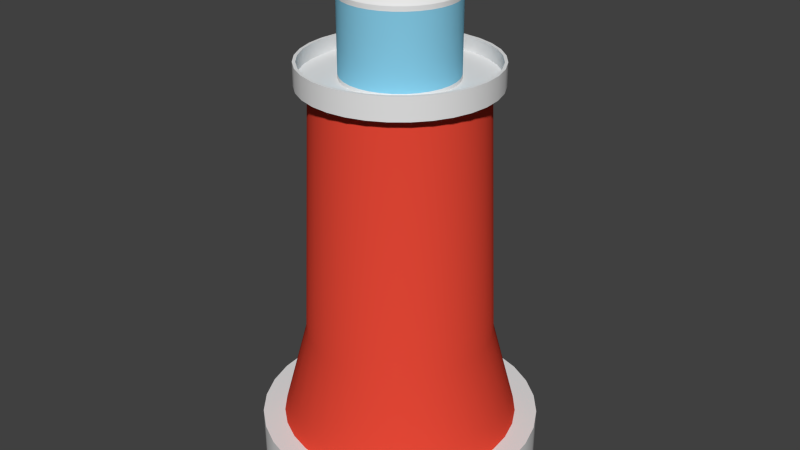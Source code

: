 # Source: Lighthouse.blend  (saved by Blender 2.77.0; exported with 4.5.12 LTS)
import bpy
from mathutils import Matrix  # noqa: F401  (used for matrix-valued properties, if any)

bpy.ops.wm.read_factory_settings(use_empty=True)
scene = bpy.context.scene
scene.name = 'Scene'

# ---- collections
col_collection_1 = bpy.data.collections.new('Collection 1'); scene.collection.children.link(col_collection_1)

# ---- materials (node trees are filled in below, after node groups)
mat_colors = bpy.data.materials.new('Colors')
mat_colors.alpha_threshold = 0.0
mat_colors.use_transparent_shadow = False
mat_colors.diffuse_color = (0.8, 0.06514, 0.03754, 1.0)
mat_colors.roughness = 0.5
mat_gray = bpy.data.materials.new('Gray')
mat_gray.alpha_threshold = 0.0
mat_gray.use_transparent_shadow = False
mat_gray.roughness = 0.5
mat_glass = bpy.data.materials.new('Glass')
mat_glass.alpha_threshold = 0.0
mat_glass.use_transparent_shadow = False
mat_glass.diffuse_color = (0.2407, 0.6055, 0.8, 1.0)
mat_glass.roughness = 0.5

# ---- material node trees

# ---- world
world_world = bpy.data.worlds.new('World'); scene.world = world_world
world_world.color = (0.05088, 0.05088, 0.05088)
world_world.use_sun_shadow = False
world_world.sun_shadow_jitter_overblur = 0.0
world_world.cycles.sampling_method = 'NONE'
world_world.cycles.sample_map_resolution = 256

# ---- meshes
me_cylinder = bpy.data.meshes.new('Cylinder')
me_cylinder.from_pydata([(-2.644e-06, 21.01, 23.62), (4.098, 20.6, 23.62), (8.038, 19.41, 23.62), (11.67, 17.47, 23.62), (14.85, 14.85, 23.62), (17.47, 11.67, 23.62), (19.41, 8.038, 23.62), (20.6, 4.098, 23.62), (21.01, -4.833e-06, 23.62), (20.6, -4.098, 23.62), (19.41, -8.038, 23.62), (17.47, -11.67, 23.62), (14.85, -14.85, 23.62), (11.67, -17.47, 23.62), (8.038, -19.41, 23.62), (4.098, -20.6, 23.62), (-9.488e-06, -21.01, 23.62), (-4.098, -20.6, 23.62), (-8.038, -19.41, 23.62), (-11.67, -17.47, 23.62), (-14.85, -14.85, 23.62), (-17.47, -11.67, 23.62), (-19.41, -8.038, 23.62), (-20.6, -4.098, 23.62), (-21.01, 1.386e-05, 23.62), (-20.6, 4.098, 23.62), (-19.41, 8.038, 23.62), (-17.47, 11.67, 23.62), (-14.85, 14.85, 23.62), (-11.67, 17.47, 23.62), (-8.038, 19.41, 23.62), (-4.098, 20.6, 23.62), (2.746, 13.8, 26.12), (-9.835e-07, 14.07, 26.12), (5.386, 13.0, 26.12), (7.819, 11.7, 26.12), (9.952, 9.952, 26.12), (11.7, 7.819, 26.12), (13.0, 5.386, 26.12), (13.8, 2.746, 26.12), (14.07, -3.208e-06, 26.12), (13.8, -2.746, 26.12), (13.0, -5.386, 26.12), (11.7, -7.819, 26.12), (9.952, -9.952, 26.12), (7.819, -11.7, 26.12), (5.386, -13.0, 26.12), (2.746, -13.8, 26.12), (-5.569e-06, -14.07, 26.12), (-2.746, -13.8, 26.12), (-5.386, -13.0, 26.12), (-7.819, -11.7, 26.12), (-9.952, -9.952, 26.12), (-11.7, -7.819, 26.12), (-13.0, -5.386, 26.12), (-13.8, -2.746, 26.12), (-14.07, 9.319e-06, 26.12), (-13.8, 2.746, 26.12), (-13.0, 5.386, 26.12), (-11.7, 7.819, 26.12), (-9.952, 9.952, 26.12), (-7.819, 11.7, 26.12), (-5.386, 13.0, 26.12), (-2.746, 13.8, 26.12), (4.694, 23.6, 24.54), (-2.525e-06, 24.06, 24.54), (9.208, 22.23, 24.54), (13.37, 20.01, 24.54), (17.01, 17.01, 24.54), (20.01, 13.37, 24.54), (22.23, 9.208, 24.54), (23.6, 4.694, 24.54), (24.06, -5.517e-06, 24.54), (23.6, -4.694, 24.54), (22.23, -9.208, 24.54), (20.01, -13.37, 24.54), (17.01, -17.01, 24.54), (13.37, -20.01, 24.54), (9.208, -22.23, 24.54), (4.694, -23.6, 24.54), (-1.037e-05, -24.06, 24.54), (-4.694, -23.6, 24.54), (-9.208, -22.23, 24.54), (-13.37, -20.01, 24.54), (-17.01, -17.01, 24.54), (-20.01, -13.37, 24.54), (-22.23, -9.208, 24.54), (-23.6, -4.694, 24.54), (-24.06, 1.59e-05, 24.54), (-23.6, 4.694, 24.54), (-22.23, 9.208, 24.54), (-20.01, 13.37, 24.54), (-17.01, 17.01, 24.54), (-13.37, 20.01, 24.54), (-9.208, 22.23, 24.54), (-4.694, 23.6, 24.54), (2.746, 13.8, 46.12), (1.369e-06, 14.07, 46.12), (5.386, 13.0, 46.12), (7.819, 11.7, 46.12), (9.952, 9.952, 46.12), (11.7, 7.819, 46.12), (13.0, 5.386, 46.12), (13.8, 2.746, 46.12), (14.07, -3.208e-06, 46.12), (13.8, -2.746, 46.12), (13.0, -5.386, 46.12), (11.7, -7.819, 46.12), (9.952, -9.952, 46.12), (7.819, -11.7, 46.12), (5.386, -13.0, 46.12), (2.746, -13.8, 46.12), (-3.217e-06, -14.07, 46.12), (-2.746, -13.8, 46.12), (-5.386, -13.0, 46.12), (-7.819, -11.7, 46.12), (-9.952, -9.952, 46.12), (-11.7, -7.819, 46.12), (-13.0, -5.386, 46.12), (-13.8, -2.746, 46.12), (-14.07, 9.319e-06, 46.12), (-13.8, 2.746, 46.12), (-13.0, 5.386, 46.12), (-11.7, 7.819, 46.12), (-9.952, 9.952, 46.12), (-7.819, 11.7, 46.12), (-5.386, 13.0, 46.12), (-2.746, 13.8, 46.12), (2.197, 11.04, 49.26), (1.615e-06, 11.26, 49.26), (4.309, 10.4, 49.26), (6.255, 9.361, 49.26), (7.961, 7.961, 49.26), (9.361, 6.255, 49.26), (10.4, 4.309, 49.26), (11.04, 2.197, 49.26), (11.26, -2.537e-06, 49.26), (11.04, -2.197, 49.26), (10.4, -4.309, 49.26), (9.361, -6.255, 49.26), (7.961, -7.961, 49.26), (6.255, -9.361, 49.26), (4.309, -10.4, 49.26), (2.197, -11.04, 49.26), (-2.053e-06, -11.26, 49.26), (-2.197, -11.04, 49.26), (-4.309, -10.4, 49.26), (-6.255, -9.361, 49.26), (-7.961, -7.961, 49.26), (-9.361, -6.255, 49.26), (-10.4, -4.309, 49.26), (-11.04, -2.197, 49.26), (-11.26, 7.485e-06, 49.26), (-11.04, 2.197, 49.26), (-10.4, 4.309, 49.26), (-9.361, 6.255, 49.26), (-7.961, 7.961, 49.26), (-6.255, 9.361, 49.26), (-4.309, 10.4, 49.26), (-2.196, 11.04, 49.26), (1.318, 6.626, 52.11), (1.992e-06, 6.755, 52.11), (2.585, 6.241, 52.11), (3.753, 5.617, 52.11), (4.777, 4.777, 52.11), (5.617, 3.753, 52.11), (6.241, 2.585, 52.11), (6.626, 1.318, 52.11), (6.755, -1.501e-06, 52.11), (6.626, -1.318, 52.11), (6.241, -2.585, 52.11), (5.617, -3.753, 52.11), (4.777, -4.777, 52.11), (3.753, -5.617, 52.11), (2.585, -6.241, 52.11), (1.318, -6.626, 52.11), (-2.088e-07, -6.755, 52.11), (-1.318, -6.626, 52.11), (-2.585, -6.241, 52.11), (-3.753, -5.617, 52.11), (-4.777, -4.777, 52.11), (-5.617, -3.753, 52.11), (-6.241, -2.585, 52.11), (-6.626, -1.318, 52.11), (-6.755, 4.512e-06, 52.11), (-6.626, 1.318, 52.11), (-6.241, 2.585, 52.11), (-5.617, 3.753, 52.11), (-4.777, 4.777, 52.11), (-3.753, 5.617, 52.11), (-2.585, 6.241, 52.11), (-1.318, 6.626, 52.11), (0.2636, 1.325, 53.62), (2.359e-06, 1.351, 53.62), (0.517, 1.248, 53.62), (0.7506, 1.123, 53.62), (0.9554, 0.9554, 53.62), (1.123, 0.7506, 53.62), (1.248, 0.517, 53.62), (1.325, 0.2636, 53.62), (1.351, -2.847e-07, 53.62), (1.325, -0.2636, 53.62), (1.248, -0.517, 53.62), (1.123, -0.7506, 53.62), (0.9554, -0.9554, 53.62), (0.7506, -1.123, 53.62), (0.517, -1.248, 53.62), (0.2636, -1.325, 53.62), (1.919e-06, -1.351, 53.62), (-0.2636, -1.325, 53.62), (-0.517, -1.248, 53.62), (-0.7506, -1.123, 53.62), (-0.9554, -0.9554, 53.62), (-1.123, -0.7506, 53.62), (-1.248, -0.517, 53.62), (-1.325, -0.2636, 53.62), (-1.351, 9.179e-07, 53.62), (-1.325, 0.2636, 53.62), (-1.248, 0.517, 53.62), (-1.123, 0.7506, 53.62), (-0.9553, 0.9554, 53.62), (-0.7506, 1.123, 53.62), (-0.517, 1.248, 53.62), (-0.2636, 1.325, 53.62), (-16.47, -16.47, 26.5), (-12.94, -19.37, 26.5), (-8.914, -21.52, 26.5), (-4.544, -22.84, 26.5), (-9.444e-06, -23.29, 26.5), (4.544, -22.84, 26.5), (8.914, -21.52, 26.5), (12.94, -19.37, 26.5), (16.47, -16.47, 26.5), (19.37, -12.94, 26.5), (21.52, -8.914, 26.5), (23.29, -5.34e-06, 26.5), (22.84, -4.544, 26.5), (-19.37, -12.94, 26.5), (-21.52, -8.914, 26.5), (-22.84, -4.544, 26.5), (-23.29, 1.539e-05, 26.5), (-22.84, 4.544, 26.5), (-21.52, 8.914, 26.5), (-19.37, 12.94, 26.5), (4.544, 22.84, 26.5), (-1.854e-06, 23.29, 26.5), (-16.47, 16.47, 26.5), (8.914, 21.52, 26.5), (-12.94, 19.37, 26.5), (12.94, 19.37, 26.5), (-8.914, 21.52, 26.5), (16.47, 16.47, 26.5), (-4.544, 22.84, 26.5), (19.37, 12.94, 26.5), (21.52, 8.914, 26.5), (22.84, 4.544, 26.5), (-16.47, -16.47, 30.2), (-17.01, -17.01, 30.2), (-12.94, -19.37, 30.2), (-13.37, -20.01, 30.2), (-8.914, -21.52, 30.2), (-9.208, -22.23, 30.2), (-4.544, -22.84, 30.2), (-4.694, -23.6, 30.2), (-9.444e-06, -23.29, 30.2), (-9.744e-06, -24.06, 30.2), (4.544, -22.84, 30.2), (4.694, -23.6, 30.2), (8.914, -21.52, 30.2), (9.208, -22.23, 30.2), (12.94, -19.37, 30.2), (13.37, -20.01, 30.2), (16.47, -16.47, 30.2), (17.01, -17.01, 30.2), (19.37, -12.94, 30.2), (20.01, -13.37, 30.2), (21.52, -8.914, 30.2), (22.23, -9.208, 30.2), (22.84, -4.544, 30.2), (23.6, -4.694, 30.2), (4.694, 23.6, 30.2), (-1.904e-06, 24.06, 30.2), (9.208, 22.23, 30.2), (13.37, 20.01, 30.2), (17.01, 17.01, 30.2), (20.01, 13.37, 30.2), (22.23, 9.208, 30.2), (23.6, 4.694, 30.2), (24.06, -5.517e-06, 30.2), (-20.01, -13.37, 30.2), (-22.23, -9.208, 30.2), (-23.6, -4.694, 30.2), (-24.06, 1.59e-05, 30.2), (-23.6, 4.694, 30.2), (-22.23, 9.208, 30.2), (-20.01, 13.37, 30.2), (-17.01, 17.01, 30.2), (-13.37, 20.01, 30.2), (-9.208, 22.23, 30.2), (-4.694, 23.6, 30.2), (-19.37, -12.94, 30.2), (-21.52, -8.914, 30.2), (-22.84, -4.544, 30.2), (-23.29, 1.539e-05, 30.2), (-22.84, 4.544, 30.2), (-21.52, 8.914, 30.2), (-19.37, 12.94, 30.2), (4.544, 22.84, 30.2), (-16.47, 16.47, 30.2), (8.914, 21.52, 30.2), (-12.94, 19.37, 30.2), (12.94, 19.37, 30.2), (-8.914, 21.52, 30.2), (16.47, 16.47, 30.2), (-4.544, 22.84, 30.2), (19.37, 12.94, 30.2), (21.52, 8.914, 30.2), (22.84, 4.544, 30.2), (23.29, -5.34e-06, 30.2), (-1.854e-06, 23.29, 30.2), (-2.776e-06, 23.47, -39.36), (4.579, 23.02, -39.36), (8.982, 21.68, -39.36), (13.04, 19.52, -39.36), (16.6, 16.6, -39.36), (19.52, 13.04, -39.36), (21.68, 8.982, -39.36), (23.02, 4.579, -39.36), (23.47, -5.406e-06, -39.36), (23.02, -4.579, -39.36), (21.68, -8.982, -39.36), (19.52, -13.04, -39.36), (16.6, -16.6, -39.36), (13.04, -19.52, -39.36), (8.982, -21.68, -39.36), (4.579, -23.02, -39.36), (-1.042e-05, -23.47, -39.36), (-4.579, -23.02, -39.36), (-8.982, -21.68, -39.36), (-13.04, -19.52, -39.36), (-16.6, -16.6, -39.36), (-19.52, -13.04, -39.36), (-21.68, -8.982, -39.36), (-23.02, -4.579, -39.36), (-23.47, 1.549e-05, -39.36), (-23.02, 4.579, -39.36), (-21.68, 8.982, -39.36), (-19.52, 13.04, -39.36), (-16.6, 16.6, -39.36), (-13.04, 19.52, -39.36), (-8.982, 21.68, -39.36), (-4.579, 23.02, -39.36), (5.828, 29.3, -63.65), (11.43, 27.6, -63.65), (16.6, 24.84, -63.65), (21.12, 21.12, -63.65), (24.84, 16.6, -63.65), (27.6, 11.43, -63.65), (29.3, 5.828, -63.65), (29.87, -6.871e-06, -63.65), (29.3, -5.828, -63.65), (27.6, -11.43, -63.65), (24.84, -16.6, -63.65), (21.12, -21.12, -63.65), (16.6, -24.84, -63.65), (11.43, -27.6, -63.65), (5.828, -29.3, -63.65), (-1.293e-05, -29.87, -63.65), (-5.828, -29.3, -63.65), (-11.43, -27.6, -63.65), (-16.6, -24.84, -63.65), (-21.12, -21.12, -63.65), (-24.84, -16.6, -63.65), (-27.6, -11.43, -63.65), (-29.3, -5.828, -63.65), (-29.87, 1.972e-05, -63.65), (-29.3, 5.828, -63.65), (-27.6, 11.43, -63.65), (-24.84, 16.6, -63.65), (-21.12, 21.12, -63.65), (-16.6, 24.84, -63.65), (-11.43, 27.6, -63.65), (-5.828, 29.3, -63.65), (-3.199e-06, 29.87, -63.65), (-3.649e-06, 35.32, -76.55), (6.891, 34.65, -76.55), (6.909, 34.73, -63.65), (13.52, 32.64, -76.55), (13.55, 32.72, -63.65), (19.63, 29.37, -76.55), (19.67, 29.44, -63.65), (24.98, 24.98, -76.55), (25.04, 25.04, -63.65), (29.37, 19.63, -76.55), (29.44, 19.67, -63.65), (32.64, 13.52, -76.55), (32.72, 13.55, -63.65), (34.65, 6.891, -76.55), (34.73, 6.909, -63.65), (35.32, -8.542e-06, -76.55), (35.41, -8.53e-06, -63.65), (34.65, -6.891, -76.55), (34.73, -6.909, -63.65), (32.64, -13.52, -76.55), (32.72, -13.55, -63.65), (29.37, -19.63, -76.55), (29.44, -19.67, -63.65), (24.98, -24.98, -76.55), (25.04, -25.04, -63.65), (19.63, -29.37, -76.55), (19.67, -29.44, -63.65), (13.52, -32.64, -76.55), (13.55, -32.72, -63.65), (6.891, -34.65, -76.55), (6.909, -34.73, -63.65), (-1.516e-05, -35.32, -76.55), (-1.518e-05, -35.41, -63.65), (-6.891, -34.65, -76.55), (-6.909, -34.73, -63.65), (-13.52, -32.64, -76.55), (-13.55, -32.72, -63.65), (-19.63, -29.37, -76.55), (-19.67, -29.44, -63.65), (-24.98, -24.98, -76.55), (-25.04, -25.04, -63.65), (-29.37, -19.63, -76.55), (-29.44, -19.67, -63.65), (-32.64, -13.52, -76.55), (-32.72, -13.55, -63.65), (-34.65, -6.891, -76.55), (-34.73, -6.909, -63.65), (-35.32, 2.29e-05, -76.55), (-35.41, 2.299e-05, -63.65), (-34.65, 6.891, -76.55), (-34.73, 6.909, -63.65), (-32.64, 13.52, -76.55), (-32.72, 13.55, -63.65), (-29.37, 19.63, -76.55), (-29.44, 19.67, -63.65), (-24.98, 24.98, -76.55), (-25.04, 25.04, -63.65), (-19.63, 29.37, -76.55), (-19.67, 29.44, -63.65), (-13.52, 32.64, -76.55), (-13.55, 32.72, -63.65), (-6.891, 34.65, -76.55), (-6.909, 34.73, -63.65), (-3.638e-06, 35.41, -63.65), (2.746, -13.8, 44.98), (-3.351e-06, -14.07, 44.98), (5.386, 13.0, 44.98), (7.819, 11.7, 44.98), (-7.819, 11.7, 44.98), (-5.386, 13.0, 44.98), (-2.746, -13.8, 44.98), (9.952, 9.952, 44.98), (-2.746, 13.8, 44.98), (-5.386, -13.0, 44.98), (11.7, 7.819, 44.98), (1.235e-06, 14.07, 44.98), (-7.819, -11.7, 44.98), (13.0, 5.386, 44.98), (-9.952, -9.952, 44.98), (13.8, 2.746, 44.98), (-11.7, -7.819, 44.98), (14.07, -3.208e-06, 44.98), (-13.0, -5.386, 44.98), (13.8, -2.746, 44.98), (-13.8, -2.746, 44.98), (13.0, -5.386, 44.98), (-14.07, 9.319e-06, 44.98), (11.7, -7.819, 44.98), (-13.8, 2.746, 44.98), (9.952, -9.952, 44.98), (-13.0, 5.386, 44.98), (7.819, -11.7, 44.98), (-11.7, 7.819, 44.98), (5.386, -13.0, 44.98), (2.746, 13.8, 44.98), (-9.952, 9.952, 44.98), (-5.461e-06, -14.07, 27.04), (7.819, 11.7, 27.04), (-5.386, 13.0, 27.04), (-2.746, -13.8, 27.04), (9.952, 9.952, 27.04), (-2.746, 13.8, 27.04), (-5.386, -13.0, 27.04), (11.7, 7.819, 27.04), (-8.756e-07, 14.07, 27.04), (-7.819, -11.7, 27.04), (13.0, 5.386, 27.04), (-9.952, -9.952, 27.04), (13.8, 2.746, 27.04), (-11.7, -7.819, 27.04), (14.07, -3.208e-06, 27.04), (-13.0, -5.386, 27.04), (13.8, -2.746, 27.04), (-13.8, -2.746, 27.04), (13.0, -5.386, 27.04), (-14.07, 9.319e-06, 27.04), (11.7, -7.819, 27.04), (-13.8, 2.746, 27.04), (9.952, -9.952, 27.04), (-13.0, 5.386, 27.04), (7.819, -11.7, 27.04), (-11.7, 7.819, 27.04), (5.386, -13.0, 27.04), (2.746, 13.8, 27.04), (-9.952, 9.952, 27.04), (2.746, -13.8, 27.04), (5.386, 13.0, 27.04), (-7.819, 11.7, 27.04)], [], [(320, 0, 1, 321), (321, 1, 2, 322), (322, 2, 3, 323), (323, 3, 4, 324), (324, 4, 5, 325), (325, 5, 6, 326), (326, 6, 7, 327), (327, 7, 8, 328), (328, 8, 9, 329), (329, 9, 10, 330), (330, 10, 11, 331), (331, 11, 12, 332), (332, 12, 13, 333), (333, 13, 14, 334), (334, 14, 15, 335), (335, 15, 16, 336), (336, 16, 17, 337), (337, 17, 18, 338), (338, 18, 19, 339), (339, 19, 20, 340), (340, 20, 21, 341), (341, 21, 22, 342), (342, 22, 23, 343), (343, 23, 24, 344), (344, 24, 25, 345), (345, 25, 26, 346), (346, 26, 27, 347), (347, 27, 28, 348), (348, 28, 29, 349), (349, 29, 30, 350), (22, 21, 85, 86), (351, 31, 0, 320), (350, 30, 31, 351), (64, 65, 281, 280), (449, 448, 111, 112), (245, 244, 307, 319), (13, 12, 76, 77), (94, 298, 299, 95), (4, 3, 67, 68), (30, 29, 93, 94), (67, 283, 284, 68), (21, 20, 84, 85), (243, 246, 308, 306), (12, 11, 75, 76), (94, 93, 297, 298), (3, 2, 66, 67), (29, 28, 92, 93), (244, 247, 309, 307), (20, 19, 83, 84), (67, 66, 282, 283), (11, 10, 74, 75), (93, 92, 296, 297), (2, 1, 64, 66), (28, 27, 91, 92), (246, 248, 310, 308), (19, 18, 82, 83), (66, 64, 280, 282), (10, 9, 73, 74), (92, 91, 295, 296), (27, 26, 90, 91), (247, 249, 311, 309), (1, 0, 65, 64), (18, 17, 81, 82), (91, 90, 294, 295), (9, 8, 72, 73), (248, 250, 312, 310), (70, 286, 287, 71), (79, 267, 265, 80), (88, 292, 293, 89), (75, 275, 273, 76), (84, 257, 289, 85), (71, 287, 288, 72), (80, 265, 263, 81), (90, 89, 293, 294), (76, 273, 271, 77), (85, 289, 290, 86), (72, 288, 279, 73), (81, 263, 261, 82), (68, 284, 285, 69), (77, 271, 269, 78), (86, 290, 291, 87), (95, 299, 281, 65), (73, 279, 277, 74), (82, 261, 259, 83), (69, 285, 286, 70), (78, 269, 267, 79), (87, 291, 292, 88), (74, 277, 275, 75), (83, 259, 257, 84), (31, 30, 94, 95), (5, 4, 68, 69), (249, 251, 313, 311), (14, 13, 77, 78), (23, 22, 86, 87), (250, 252, 314, 312), (0, 31, 95, 65), (6, 5, 69, 70), (237, 238, 301, 300), (15, 14, 78, 79), (251, 253, 315, 313), (24, 23, 87, 88), (224, 237, 300, 256), (252, 245, 319, 314), (7, 6, 70, 71), (225, 224, 256, 258), (16, 15, 79, 80), (253, 254, 316, 315), (25, 24, 88, 89), (226, 225, 258, 260), (254, 255, 317, 316), (8, 7, 71, 72), (17, 16, 80, 81), (227, 226, 260, 262), (26, 25, 89, 90), (118, 117, 149, 150), (451, 450, 98, 99), (453, 452, 125, 126), (454, 449, 112, 113), (455, 451, 99, 100), (456, 453, 126, 127), (457, 454, 113, 114), (458, 455, 100, 101), (459, 456, 127, 97), (460, 457, 114, 115), (461, 458, 101, 102), (462, 460, 115, 116), (463, 461, 102, 103), (464, 462, 116, 117), (465, 463, 103, 104), (466, 464, 117, 118), (467, 465, 104, 105), (468, 466, 118, 119), (469, 467, 105, 106), (470, 468, 119, 120), (471, 469, 106, 107), (472, 470, 120, 121), (473, 471, 107, 108), (474, 472, 121, 122), (475, 473, 108, 109), (476, 474, 122, 123), (477, 475, 109, 110), (478, 459, 97, 96), (479, 476, 123, 124), (448, 477, 110, 111), (450, 478, 96, 98), (452, 479, 124, 125), (104, 103, 135, 136), (117, 116, 148, 149), (103, 102, 134, 135), (116, 115, 147, 148), (102, 101, 133, 134), (115, 114, 146, 147), (97, 127, 159, 129), (101, 100, 132, 133), (114, 113, 145, 146), (127, 126, 158, 159), (100, 99, 131, 132), (113, 112, 144, 145), (126, 125, 157, 158), (99, 98, 130, 131), (112, 111, 143, 144), (125, 124, 156, 157), (98, 96, 128, 130), (111, 110, 142, 143), (124, 123, 155, 156), (96, 97, 129, 128), (110, 109, 141, 142), (123, 122, 154, 155), (105, 104, 136, 137), (119, 118, 150, 151), (106, 105, 137, 138), (120, 119, 151, 152), (107, 106, 138, 139), (121, 120, 152, 153), (108, 107, 139, 140), (122, 121, 153, 154), (109, 108, 140, 141), (158, 157, 189, 190), (136, 135, 167, 168), (149, 148, 180, 181), (159, 158, 190, 191), (135, 134, 166, 167), (148, 147, 179, 180), (129, 159, 191, 161), (134, 133, 165, 166), (147, 146, 178, 179), (133, 132, 164, 165), (146, 145, 177, 178), (132, 131, 163, 164), (145, 144, 176, 177), (131, 130, 162, 163), (144, 143, 175, 176), (130, 128, 160, 162), (143, 142, 174, 175), (128, 129, 161, 160), (142, 141, 173, 174), (153, 152, 184, 185), (141, 140, 172, 173), (154, 153, 185, 186), (140, 139, 171, 172), (155, 154, 186, 187), (139, 138, 170, 171), (152, 151, 183, 184), (156, 155, 187, 188), (138, 137, 169, 170), (151, 150, 182, 183), (157, 156, 188, 189), (137, 136, 168, 169), (150, 149, 181, 182), (185, 184, 216, 217), (173, 172, 204, 205), (186, 185, 217, 218), (172, 171, 203, 204), (187, 186, 218, 219), (171, 170, 202, 203), (184, 183, 215, 216), (188, 187, 219, 220), (170, 169, 201, 202), (183, 182, 214, 215), (189, 188, 220, 221), (169, 168, 200, 201), (182, 181, 213, 214), (190, 189, 221, 222), (168, 167, 199, 200), (181, 180, 212, 213), (191, 190, 222, 223), (167, 166, 198, 199), (180, 179, 211, 212), (161, 191, 223, 193), (166, 165, 197, 198), (179, 178, 210, 211), (165, 164, 196, 197), (178, 177, 209, 210), (164, 163, 195, 196), (177, 176, 208, 209), (163, 162, 194, 195), (176, 175, 207, 208), (162, 160, 192, 194), (175, 174, 206, 207), (160, 161, 193, 192), (174, 173, 205, 206), (216, 215, 214, 213, 212, 211, 210, 209, 208, 207, 206, 205, 204, 203, 202, 201, 200, 199, 198, 197, 196, 195, 194, 192, 193, 223, 222, 221, 220, 219, 218, 217), (39, 40, 235, 255), (38, 39, 255, 254), (37, 38, 254, 253), (63, 33, 245, 252), (36, 37, 253, 251), (62, 63, 252, 250), (35, 36, 251, 249), (61, 62, 250, 248), (34, 35, 249, 247), (60, 61, 248, 246), (32, 34, 247, 244), (59, 60, 246, 243), (33, 32, 244, 245), (58, 59, 243, 242), (57, 58, 242, 241), (56, 57, 241, 240), (55, 56, 240, 239), (54, 55, 239, 238), (40, 41, 236, 235), (41, 42, 234, 236), (42, 43, 233, 234), (43, 44, 232, 233), (44, 45, 231, 232), (45, 46, 230, 231), (46, 47, 229, 230), (47, 48, 228, 229), (48, 49, 227, 228), (49, 50, 226, 227), (50, 51, 225, 226), (51, 52, 224, 225), (52, 53, 237, 224), (53, 54, 238, 237), (300, 301, 290, 289), (256, 300, 289, 257), (258, 256, 257, 259), (260, 258, 259, 261), (262, 260, 261, 263), (264, 262, 263, 265), (266, 264, 265, 267), (268, 266, 267, 269), (270, 268, 269, 271), (272, 270, 271, 273), (274, 272, 273, 275), (276, 274, 275, 277), (278, 276, 277, 279), (318, 278, 279, 288), (301, 302, 291, 290), (302, 303, 292, 291), (303, 304, 293, 292), (304, 305, 294, 293), (305, 306, 295, 294), (319, 307, 280, 281), (306, 308, 296, 295), (307, 309, 282, 280), (308, 310, 297, 296), (309, 311, 283, 282), (310, 312, 298, 297), (311, 313, 284, 283), (312, 314, 299, 298), (313, 315, 285, 284), (314, 319, 281, 299), (315, 316, 286, 285), (316, 317, 287, 286), (317, 318, 288, 287), (242, 243, 306, 305), (241, 242, 305, 304), (240, 241, 304, 303), (239, 240, 303, 302), (238, 239, 302, 301), (235, 236, 278, 318), (236, 234, 276, 278), (234, 233, 274, 276), (233, 232, 272, 274), (232, 231, 270, 272), (231, 230, 268, 270), (230, 229, 266, 268), (229, 228, 264, 266), (228, 227, 262, 264), (255, 235, 318, 317), (381, 350, 351, 382), (382, 351, 320, 383), (380, 349, 350, 381), (379, 348, 349, 380), (378, 347, 348, 379), (377, 346, 347, 378), (376, 345, 346, 377), (375, 344, 345, 376), (374, 343, 344, 375), (373, 342, 343, 374), (372, 341, 342, 373), (371, 340, 341, 372), (370, 339, 340, 371), (369, 338, 339, 370), (368, 337, 338, 369), (367, 336, 337, 368), (366, 335, 336, 367), (365, 334, 335, 366), (364, 333, 334, 365), (363, 332, 333, 364), (362, 331, 332, 363), (361, 330, 331, 362), (360, 329, 330, 361), (359, 328, 329, 360), (358, 327, 328, 359), (357, 326, 327, 358), (356, 325, 326, 357), (355, 324, 325, 356), (354, 323, 324, 355), (353, 322, 323, 354), (352, 321, 322, 353), (383, 320, 321, 352), (354, 355, 392, 390), (380, 381, 444, 442), (353, 354, 390, 388), (379, 380, 442, 440), (352, 353, 388, 386), (378, 379, 440, 438), (383, 352, 386, 447), (377, 378, 438, 436), (376, 377, 436, 434), (375, 376, 434, 432), (374, 375, 432, 430), (373, 374, 430, 428), (372, 373, 428, 426), (371, 372, 426, 424), (370, 371, 424, 422), (369, 370, 422, 420), (384, 447, 386, 385), (385, 386, 388, 387), (387, 388, 390, 389), (389, 390, 392, 391), (391, 392, 394, 393), (393, 394, 396, 395), (395, 396, 398, 397), (397, 398, 400, 399), (399, 400, 402, 401), (401, 402, 404, 403), (403, 404, 406, 405), (405, 406, 408, 407), (407, 408, 410, 409), (409, 410, 412, 411), (411, 412, 414, 413), (413, 414, 416, 415), (415, 416, 418, 417), (417, 418, 420, 419), (419, 420, 422, 421), (421, 422, 424, 423), (423, 424, 426, 425), (425, 426, 428, 427), (427, 428, 430, 429), (429, 430, 432, 431), (431, 432, 434, 433), (433, 434, 436, 435), (435, 436, 438, 437), (437, 438, 440, 439), (439, 440, 442, 441), (441, 442, 444, 443), (445, 446, 447, 384), (443, 444, 446, 445), (382, 383, 447, 446), (355, 356, 394, 392), (381, 382, 446, 444), (356, 357, 396, 394), (357, 358, 398, 396), (358, 359, 400, 398), (359, 360, 402, 400), (360, 361, 404, 402), (361, 362, 406, 404), (362, 363, 408, 406), (363, 364, 410, 408), (364, 365, 412, 410), (365, 366, 414, 412), (366, 367, 416, 414), (367, 368, 418, 416), (368, 369, 420, 418), (34, 32, 33, 63, 62, 61, 60, 59, 58, 57, 56, 55, 54, 53, 52, 51, 50, 49, 48, 47, 46, 45, 44, 43, 42, 41, 40, 39, 38, 37, 36, 35), (96, 98, 99, 100, 101, 102, 103, 104, 105, 106, 107, 108, 109, 110, 111, 112, 113, 114, 115, 116, 117, 118, 119, 120, 121, 122, 123, 124, 125, 126, 127, 97), (511, 508, 479, 452), (510, 507, 478, 450), (509, 506, 477, 448), (508, 505, 476, 479), (507, 488, 459, 478), (506, 504, 475, 477), (505, 503, 474, 476), (504, 502, 473, 475), (503, 501, 472, 474), (502, 500, 471, 473), (501, 499, 470, 472), (500, 498, 469, 471), (499, 497, 468, 470), (498, 496, 467, 469), (497, 495, 466, 468), (496, 494, 465, 467), (495, 493, 464, 466), (494, 492, 463, 465), (493, 491, 462, 464), (492, 490, 461, 463), (491, 489, 460, 462), (490, 487, 458, 461), (489, 486, 457, 460), (488, 485, 456, 459), (487, 484, 455, 458), (486, 483, 454, 457), (485, 482, 453, 456), (484, 481, 451, 455), (483, 480, 449, 454), (482, 511, 452, 453), (481, 510, 450, 451), (480, 509, 448, 449), (48, 47, 509, 480), (35, 34, 510, 481), (62, 61, 511, 482), (49, 48, 480, 483), (36, 35, 481, 484), (63, 62, 482, 485), (50, 49, 483, 486), (37, 36, 484, 487), (33, 63, 485, 488), (51, 50, 486, 489), (38, 37, 487, 490), (52, 51, 489, 491), (39, 38, 490, 492), (53, 52, 491, 493), (40, 39, 492, 494), (54, 53, 493, 495), (41, 40, 494, 496), (55, 54, 495, 497), (42, 41, 496, 498), (56, 55, 497, 499), (43, 42, 498, 500), (57, 56, 499, 501), (44, 43, 500, 502), (58, 57, 501, 503), (45, 44, 502, 504), (59, 58, 503, 505), (46, 45, 504, 506), (32, 33, 488, 507), (60, 59, 505, 508), (47, 46, 506, 509), (34, 32, 507, 510), (61, 60, 508, 511)])
me_cylinder.polygons.foreach_set('use_smooth', [1, 1, 1, 1, 1, 1, 1, 1, 1, 1, 1, 1, 1, 1, 1, 1, 1, 1, 1, 1, 1, 1, 1, 1, 1, 1, 1, 1, 1, 1, 1, 1, 1, 1, 1, 1, 1, 1, 1, 1, 1, 1, 1, 1, 1, 1, 1, 1, 1, 1, 1, 1, 1, 1, 1, 1, 1, 1, 1, 1, 1, 1, 1, 1, 1, 1, 1, 1, 1, 1, 1, 1, 1, 1, 1, 1, 1, 1, 1, 1, 1, 1, 1, 1, 1, 1, 1, 1, 1, 1, 1, 1, 1, 1, 1, 1, 1, 1, 1, 1, 1, 1, 1, 1, 1, 1, 1, 1, 1, 1, 1, 1, 1, 1, 1, 1, 1, 1, 1, 1, 1, 1, 1, 1, 1, 1, 1, 1, 1, 1, 1, 1, 1, 1, 1, 1, 1, 1, 1, 1, 1, 1, 1, 1, 1, 1, 1, 1, 1, 1, 1, 1, 1, 1, 1, 1, 1, 1, 1, 1, 1, 1, 1, 1, 1, 1, 1, 1, 1, 1, 1, 1, 1, 1, 1, 1, 1, 1, 1, 1, 1, 1, 1, 1, 1, 1, 1, 1, 1, 1, 1, 1, 1, 1, 1, 1, 1, 1, 1, 1, 1, 1, 1, 1, 1, 1, 1, 1, 1, 1, 1, 1, 1, 1, 1, 1, 1, 1, 1, 1, 1, 1, 1, 1, 1, 1, 1, 1, 1, 1, 1, 1, 1, 1, 1, 1, 1, 1, 1, 1, 1, 1, 1, 1, 1, 1, 1, 1, 1, 1, 1, 1, 1, 1, 1, 1, 1, 1, 1, 1, 1, 1, 1, 1, 1, 1, 1, 1, 1, 1, 1, 1, 1, 1, 1, 1, 1, 1, 1, 1, 1, 1, 1, 1, 1, 1, 1, 1, 1, 1, 1, 1, 1, 1, 1, 1, 1, 1, 1, 1, 1, 1, 1, 1, 1, 1, 1, 1, 1, 1, 1, 1, 1, 1, 1, 1, 1, 1, 1, 1, 1, 1, 1, 1, 1, 1, 1, 1, 1, 1, 1, 1, 1, 1, 1, 1, 1, 1, 1, 1, 1, 1, 1, 1, 1, 1, 1, 1, 1, 1, 1, 1, 1, 1, 1, 1, 1, 1, 1, 1, 1, 1, 1, 1, 1, 1, 1, 1, 1, 1, 1, 1, 1, 1, 1, 1, 1, 1, 1, 1, 1, 1, 1, 1, 1, 1, 1, 1, 1, 1, 1, 1, 1, 1, 1, 1, 1, 1, 1, 1, 1, 1, 1, 1, 1, 1, 1, 1, 1, 1, 1, 1, 1, 1, 1, 1, 1, 0, 0, 1, 1, 1, 1, 1, 1, 1, 1, 1, 1, 1, 1, 1, 1, 1, 1, 1, 1, 1, 1, 1, 1, 1, 1, 1, 1, 1, 1, 1, 1, 1, 1, 1, 1, 1, 1, 1, 1, 1, 1, 1, 1, 1, 1, 1, 1, 1, 1, 1, 1, 1, 1, 1, 1, 1, 1, 1, 1, 1, 1, 1, 1, 1, 1])
me_cylinder.polygons.foreach_set('material_index', [0, 0, 0, 0, 0, 0, 0, 0, 0, 0, 0, 0, 0, 0, 0, 0, 0, 0, 0, 0, 0, 0, 0, 0, 0, 0, 0, 0, 0, 0, 1, 0, 0, 1, 1, 1, 1, 1, 1, 1, 1, 1, 1, 1, 1, 1, 1, 1, 1, 1, 1, 1, 1, 1, 1, 1, 1, 1, 1, 1, 1, 1, 1, 1, 1, 1, 1, 1, 1, 1, 1, 1, 1, 1, 1, 1, 1, 1, 1, 1, 1, 1, 1, 1, 1, 1, 1, 1, 1, 1, 1, 1, 1, 1, 1, 1, 1, 1, 1, 1, 1, 1, 1, 1, 1, 1, 1, 1, 1, 1, 1, 1, 1, 1, 1, 1, 1, 1, 1, 1, 1, 1, 1, 1, 1, 1, 1, 1, 1, 1, 1, 1, 1, 1, 1, 1, 1, 1, 1, 1, 1, 1, 1, 1, 1, 1, 1, 1, 1, 1, 1, 1, 1, 1, 1, 1, 1, 1, 1, 1, 1, 1, 1, 1, 1, 1, 1, 1, 1, 1, 1, 1, 1, 1, 1, 1, 1, 1, 1, 1, 1, 1, 1, 1, 1, 1, 1, 1, 1, 1, 1, 1, 1, 1, 1, 1, 1, 1, 1, 1, 1, 1, 1, 1, 1, 1, 1, 1, 1, 1, 1, 1, 1, 1, 1, 1, 1, 1, 1, 1, 1, 1, 1, 1, 1, 1, 1, 1, 1, 1, 1, 1, 1, 1, 1, 1, 1, 1, 1, 1, 1, 1, 1, 1, 1, 1, 1, 1, 1, 1, 1, 1, 1, 1, 1, 1, 1, 1, 1, 1, 1, 1, 1, 1, 1, 1, 1, 1, 1, 1, 1, 1, 1, 1, 1, 1, 1, 1, 1, 1, 1, 1, 1, 1, 1, 1, 1, 1, 1, 1, 1, 1, 1, 1, 1, 1, 1, 1, 1, 1, 1, 1, 1, 1, 1, 1, 1, 1, 1, 1, 1, 1, 1, 1, 1, 1, 1, 1, 1, 1, 1, 0, 0, 0, 0, 0, 0, 0, 0, 0, 0, 0, 0, 0, 0, 0, 0, 0, 0, 0, 0, 0, 0, 0, 0, 0, 0, 0, 0, 0, 0, 0, 0, 1, 1, 1, 1, 1, 1, 1, 1, 1, 1, 1, 1, 1, 1, 1, 1, 1, 1, 1, 1, 1, 1, 1, 1, 1, 1, 1, 1, 1, 1, 1, 1, 1, 1, 1, 1, 1, 1, 1, 1, 1, 1, 1, 1, 1, 1, 1, 1, 1, 1, 1, 1, 1, 1, 1, 1, 1, 1, 1, 1, 1, 1, 1, 1, 1, 1, 2, 2, 2, 2, 2, 2, 2, 2, 2, 2, 2, 2, 2, 2, 2, 2, 2, 2, 2, 2, 2, 2, 2, 2, 2, 2, 2, 2, 2, 2, 2, 2, 1, 1, 1, 1, 1, 1, 1, 1, 1, 1, 1, 1, 1, 1, 1, 1, 1, 1, 1, 1, 1, 1, 1, 1, 1, 1, 1, 1, 1, 1, 1, 1])
_k = set([(0, 1), (0, 31), (1, 2), (2, 3), (3, 4), (4, 5), (5, 6), (6, 7), (7, 8), (8, 9), (9, 10), (10, 11), (11, 12), (12, 13), (13, 14), (14, 15), (15, 16), (16, 17), (17, 18), (18, 19), (19, 20), (20, 21), (21, 22), (22, 23), (23, 24), (24, 25), (25, 26), (26, 27), (27, 28), (28, 29), (29, 30), (30, 31), (32, 33), (32, 34), (33, 63), (34, 35), (35, 36), (36, 37), (37, 38), (38, 39), (39, 40), (40, 41), (41, 42), (42, 43), (43, 44), (44, 45), (45, 46), (46, 47), (47, 48), (48, 49), (49, 50), (50, 51), (51, 52), (52, 53), (53, 54), (54, 55), (55, 56), (56, 57), (57, 58), (58, 59), (59, 60), (60, 61), (61, 62), (62, 63), (64, 65), (64, 66), (65, 95), (66, 67), (67, 68), (68, 69), (69, 70), (70, 71), (71, 72), (72, 73), (73, 74), (74, 75), (75, 76), (76, 77), (77, 78), (78, 79), (79, 80), (80, 81), (81, 82), (82, 83), (83, 84), (84, 85), (85, 86), (86, 87), (87, 88), (88, 89), (89, 90), (90, 91), (91, 92), (92, 93), (93, 94), (94, 95), (96, 97), (96, 98), (97, 127), (98, 99), (99, 100), (100, 101), (101, 102), (102, 103), (103, 104), (104, 105), (105, 106), (106, 107), (107, 108), (108, 109), (109, 110), (110, 111), (111, 112), (112, 113), (113, 114), (114, 115), (115, 116), (116, 117), (117, 118), (118, 119), (119, 120), (120, 121), (121, 122), (122, 123), (123, 124), (124, 125), (125, 126), (126, 127), (224, 225), (224, 237), (225, 226), (226, 227), (227, 228), (228, 229), (229, 230), (230, 231), (231, 232), (232, 233), (233, 234), (234, 236), (235, 236), (235, 255), (237, 238), (238, 239), (239, 240), (240, 241), (241, 242), (242, 243), (243, 246), (244, 245), (244, 247), (245, 252), (246, 248), (247, 249), (248, 250), (249, 251), (250, 252), (251, 253), (253, 254), (254, 255), (256, 258), (256, 300), (257, 259), (257, 289), (258, 260), (259, 261), (260, 262), (261, 263), (262, 264), (263, 265), (264, 266), (265, 267), (266, 268), (267, 269), (268, 270), (269, 271), (270, 272), (271, 273), (272, 274), (273, 275), (274, 276), (275, 277), (276, 278), (277, 279), (278, 318), (279, 288), (280, 281), (280, 282), (281, 299), (282, 283), (283, 284), (284, 285), (285, 286), (286, 287), (287, 288), (289, 290), (290, 291), (291, 292), (292, 293), (293, 294), (294, 295), (295, 296), (296, 297), (297, 298), (298, 299), (300, 301), (301, 302), (302, 303), (303, 304), (304, 305), (305, 306), (306, 308), (307, 309), (307, 319), (308, 310), (309, 311), (310, 312), (311, 313), (312, 314), (313, 315), (314, 319), (315, 316), (316, 317), (317, 318), (352, 353), (352, 383), (353, 354), (354, 355), (355, 356), (356, 357), (357, 358), (358, 359), (359, 360), (360, 361), (361, 362), (362, 363), (363, 364), (364, 365), (365, 366), (366, 367), (367, 368), (368, 369), (369, 370), (370, 371), (371, 372), (372, 373), (373, 374), (374, 375), (375, 376), (376, 377), (377, 378), (378, 379), (379, 380), (380, 381), (381, 382), (382, 383), (386, 388), (386, 447), (388, 390), (390, 392), (392, 394), (394, 396), (396, 398), (398, 400), (400, 402), (402, 404), (404, 406), (406, 408), (408, 410), (410, 412), (412, 414), (414, 416), (416, 418), (418, 420), (420, 422), (422, 424), (424, 426), (426, 428), (428, 430), (430, 432), (432, 434), (434, 436), (436, 438), (438, 440), (440, 442), (442, 444), (444, 446), (446, 447)])
me_cylinder.attributes.new('sharp_edge', 'BOOLEAN', 'EDGE').data.foreach_set('value', [ (min(e.vertices), max(e.vertices)) in _k for e in me_cylinder.edges])
_uv = me_cylinder.uv_layers.new(name='UVMap')
_uv.uv.foreach_set('vector', [1.0, 0.2938, 1.0, 0.9915, 0.9688, 0.9915, 0.9688, 0.2938, 0.9688, 0.2938, 0.9688, 0.9915, 0.9375, 0.9915, 0.9375, 0.2938, 0.9375, 0.2938, 0.9375, 0.9915, 0.9062, 0.9915, 0.9062, 0.2938, 0.9062, 0.2938, 0.9062, 0.9915, 0.875, 0.9915, 0.875, 0.2938, 0.875, 0.2938, 0.875, 0.9915, 0.8438, 0.9915, 0.8437, 0.2938, 0.8437, 0.2938, 0.8438, 0.9915, 0.8125, 0.9915, 0.8125, 0.2938, 0.8125, 0.2938, 0.8125, 0.9915, 0.7812, 0.9915, 0.7812, 0.2938, 0.7812, 0.2938, 0.7812, 0.9915, 0.75, 0.9915, 0.75, 0.2938, 0.75, 0.2938, 0.75, 0.9915, 0.7188, 0.9915, 0.7187, 0.2938, 0.7187, 0.2938, 0.7188, 0.9915, 0.6875, 0.9915, 0.6875, 0.2938, 0.6875, 0.2938, 0.6875, 0.9915, 0.6562, 0.9915, 0.6562, 0.2938, 0.6562, 0.2938, 0.6562, 0.9915, 0.625, 0.9915, 0.625, 0.2938, 0.625, 0.2938, 0.625, 0.9915, 0.5937, 0.9915, 0.5937, 0.2938, 0.5937, 0.2938, 0.5937, 0.9915, 0.5625, 0.9915, 0.5625, 0.2938, 0.5625, 0.2938, 0.5625, 0.9915, 0.5312, 0.9915, 0.5312, 0.2938, 0.5312, 0.2938, 0.5312, 0.9915, 0.5, 0.9915, 0.5, 0.2938, 0.5, 0.2938, 0.5, 0.9915, 0.4687, 0.9915, 0.4687, 0.2938, 0.4687, 0.2938, 0.4687, 0.9915, 0.4375, 0.9915, 0.4375, 0.2938, 0.4375, 0.2938, 0.4375, 0.9915, 0.4062, 0.9915, 0.4062, 0.2938, 0.4062, 0.2938, 0.4062, 0.9915, 0.375, 0.9915, 0.375, 0.2938, 0.375, 0.2938, 0.375, 0.9915, 0.3437, 0.9915, 0.3437, 0.2938, 0.3437, 0.2938, 0.3437, 0.9915, 0.3125, 0.9915, 0.3125, 0.2938, 0.3125, 0.2938, 0.3125, 0.9915, 0.2812, 0.9915, 0.2812, 0.2938, 0.2812, 0.2938, 0.2812, 0.9915, 0.25, 0.9915, 0.25, 0.2938, 0.25, 0.2938, 0.25, 0.9915, 0.2187, 0.9915, 0.2187, 0.2938, 0.2187, 0.2938, 0.2187, 0.9915, 0.1875, 0.9915, 0.1875, 0.2938, 0.1875, 0.2938, 0.1875, 0.9915, 0.1562, 0.9915, 0.1562, 0.2938, 0.1562, 0.2938, 0.1562, 0.9915, 0.125, 0.9915, 0.125, 0.2938, 0.125, 0.2938, 0.125, 0.9915, 0.09375, 0.9915, 0.09375, 0.2938, 0.09375, 0.2938, 0.09375, 0.9915, 0.0625, 0.9915, 0.0625, 0.2938, 0.3668, 0.1901, 0.3603, 0.155, 0.3842, 0.1473, 0.3917, 0.1875, 0.03125, 0.2938, 0.03125, 0.9915, 0.0, 0.9915, 5.96e-08, 0.2938, 0.0625, 0.2938, 0.0625, 0.9915, 0.03125, 0.9915, 0.03125, 0.2938, 0.8171, 0.5597, 0.8171, 0.5999, 0.7709, 0.5999, 0.7709, 0.5597, 0.6772, 0.6407, 0.6547, 0.6407, 0.6547, 0.6308, 0.6772, 0.6308, 0.4007, 0.5391, 0.4007, 0.5002, 0.4309, 0.5002, 0.4309, 0.5391, 0.146, 0.03339, 0.1149, 0.04708, 0.1031, 0.02367, 0.1387, 0.007992, 0.8171, 0.681, 0.7709, 0.681, 0.7709, 0.6408, 0.8171, 0.6408, 0.04434, 0.2939, 0.06305, 0.3237, 0.04372, 0.3405, 0.02229, 0.3065, 0.2127, 0.3895, 0.2457, 0.3825, 0.253, 0.4079, 0.2151, 0.4159, 0.8171, 0.4878, 0.7709, 0.4878, 0.7709, 0.4588, 0.8171, 0.4588, 0.3603, 0.155, 0.3474, 0.122, 0.3694, 0.1095, 0.3842, 0.1473, 0.4007, 0.7153, 0.4007, 0.6873, 0.4309, 0.6873, 0.4309, 0.7153, 0.1149, 0.04708, 0.08687, 0.06695, 0.07101, 0.04643, 0.1031, 0.02367, 0.8171, 0.681, 0.8171, 0.7189, 0.7709, 0.7189, 0.7709, 0.681, 0.06305, 0.3237, 0.08687, 0.349, 0.07101, 0.3695, 0.04372, 0.3405, 0.2457, 0.3825, 0.2768, 0.3688, 0.2886, 0.3922, 0.253, 0.4079, 0.4007, 0.5002, 0.4007, 0.4636, 0.4309, 0.4636, 0.4309, 0.5002, 0.3474, 0.122, 0.3287, 0.09223, 0.348, 0.07539, 0.3694, 0.1095, 0.8171, 0.4878, 0.8171, 0.5219, 0.7709, 0.5219, 0.7709, 0.4878, 0.08687, 0.06695, 0.06305, 0.09223, 0.04372, 0.07539, 0.07101, 0.04643, 0.8171, 0.7189, 0.8171, 0.7529, 0.7709, 0.7529, 0.7709, 0.7189, 0.08687, 0.349, 0.1149, 0.3688, 0.1031, 0.3922, 0.07101, 0.3695, 0.2768, 0.3688, 0.3048, 0.349, 0.3207, 0.3695, 0.2886, 0.3922, 0.4007, 0.6873, 0.4007, 0.6543, 0.4309, 0.6543, 0.4309, 0.6873, 0.3287, 0.09223, 0.3048, 0.06695, 0.3207, 0.04643, 0.348, 0.07539, 0.8171, 0.5219, 0.8171, 0.5597, 0.7709, 0.5597, 0.7709, 0.5219, 0.06305, 0.09223, 0.04434, 0.122, 0.02229, 0.1095, 0.04372, 0.07539, 0.8171, 0.7529, 0.8171, 0.7819, 0.7709, 0.7819, 0.7709, 0.7529, 0.3048, 0.349, 0.3287, 0.3237, 0.348, 0.3405, 0.3207, 0.3695, 0.4007, 0.4636, 0.4007, 0.4306, 0.4309, 0.4306, 0.4309, 0.4636, 0.1149, 0.3688, 0.146, 0.3825, 0.1387, 0.4079, 0.1031, 0.3922, 0.3048, 0.06695, 0.2768, 0.04708, 0.2886, 0.02367, 0.3207, 0.04643, 0.9559, 0.4588, 0.9559, 0.4929, 0.9096, 0.4929, 0.9096, 0.4588, 0.04434, 0.122, 0.03145, 0.155, 0.007527, 0.1473, 0.02229, 0.1095, 0.4007, 0.6543, 0.4007, 0.6177, 0.4309, 0.6177, 0.4309, 0.6543, 0.8634, 0.681, 0.8171, 0.681, 0.8171, 0.6408, 0.8634, 0.6408, 0.9096, 0.6408, 0.8634, 0.6408, 0.8634, 0.5999, 0.9096, 0.5999, 0.9559, 0.5709, 0.9096, 0.5709, 0.9096, 0.5307, 0.9559, 0.5307, 0.8634, 0.4878, 0.8171, 0.4878, 0.8171, 0.4588, 0.8634, 0.4588, 0.9559, 0.724, 0.9096, 0.724, 0.9096, 0.6899, 0.9559, 0.6899, 0.8634, 0.6408, 0.8171, 0.6408, 0.8171, 0.5999, 0.8634, 0.5999, 0.9096, 0.5999, 0.8634, 0.5999, 0.8634, 0.5597, 0.9096, 0.5597, 0.9559, 0.4929, 0.9559, 0.5307, 0.9096, 0.5307, 0.9096, 0.4929, 0.9096, 0.7529, 0.8634, 0.7529, 0.8634, 0.7189, 0.9096, 0.7189, 0.9559, 0.6899, 0.9096, 0.6899, 0.9096, 0.6521, 0.9559, 0.6521, 0.8634, 0.5999, 0.8171, 0.5999, 0.8171, 0.5597, 0.8634, 0.5597, 0.9096, 0.5597, 0.8634, 0.5597, 0.8634, 0.5219, 0.9096, 0.5219, 0.8634, 0.7529, 0.8171, 0.7529, 0.8171, 0.7189, 0.8634, 0.7189, 0.9096, 0.7189, 0.8634, 0.7189, 0.8634, 0.681, 0.9096, 0.681, 0.9559, 0.6521, 0.9096, 0.6521, 0.9096, 0.6119, 0.9559, 0.6119, 0.8171, 0.6408, 0.7709, 0.6408, 0.7709, 0.5999, 0.8171, 0.5999, 0.8634, 0.5597, 0.8171, 0.5597, 0.8171, 0.5219, 0.8634, 0.5219, 0.9096, 0.5219, 0.8634, 0.5219, 0.8634, 0.4878, 0.9096, 0.4878, 0.8634, 0.7189, 0.8171, 0.7189, 0.8171, 0.681, 0.8634, 0.681, 0.9096, 0.681, 0.8634, 0.681, 0.8634, 0.6408, 0.9096, 0.6408, 0.9559, 0.6119, 0.9096, 0.6119, 0.9096, 0.5709, 0.9559, 0.5709, 0.8634, 0.5219, 0.8171, 0.5219, 0.8171, 0.4878, 0.8634, 0.4878, 0.9096, 0.4878, 0.8634, 0.4878, 0.8634, 0.4588, 0.9096, 0.4588, 0.179, 0.3895, 0.2127, 0.3895, 0.2151, 0.4159, 0.1766, 0.4159, 0.03145, 0.2609, 0.04434, 0.2939, 0.02229, 0.3065, 0.007527, 0.2686, 0.4007, 0.4306, 0.4007, 0.4026, 0.4309, 0.4026, 0.4309, 0.4306, 0.179, 0.02642, 0.146, 0.03339, 0.1387, 0.007992, 0.1766, 3.313e-08, 0.3668, 0.2258, 0.3668, 0.1901, 0.3917, 0.1875, 0.3917, 0.2284, 0.4007, 0.6177, 0.4007, 0.5788, 0.4309, 0.5788, 0.4309, 0.6177, 0.146, 0.3825, 0.179, 0.3895, 0.1766, 0.4159, 0.1387, 0.4079, 0.02488, 0.2258, 0.03145, 0.2609, 0.007527, 0.2686, 1.56e-08, 0.2284, 0.9399, 0.7569, 0.9399, 0.7936, 0.9096, 0.7936, 0.9096, 0.7569, 0.2127, 0.02642, 0.179, 0.02642, 0.1766, 3.313e-08, 0.2151, 0.0, 0.7692, 0.6035, 0.7692, 0.6365, 0.739, 0.6365, 0.739, 0.6035, 0.3603, 0.2609, 0.3668, 0.2258, 0.3917, 0.2284, 0.3842, 0.2686, 0.9399, 0.724, 0.9399, 0.7569, 0.9096, 0.7569, 0.9096, 0.724, 0.4007, 0.5788, 0.4007, 0.5391, 0.4309, 0.5391, 0.4309, 0.5788, 0.02488, 0.1901, 0.02488, 0.2258, 1.56e-08, 0.2284, 0.0, 0.1875, 0.4309, 0.972, 0.4309, 1.0, 0.4007, 1.0, 0.4007, 0.972, 0.2457, 0.03339, 0.2127, 0.02642, 0.2151, 0.0, 0.253, 0.007992, 0.7692, 0.6365, 0.7692, 0.6731, 0.739, 0.6731, 0.739, 0.6365, 0.3474, 0.2939, 0.3603, 0.2609, 0.3842, 0.2686, 0.3694, 0.3065, 0.4309, 0.939, 0.4309, 0.972, 0.4007, 0.972, 0.4007, 0.939, 0.7692, 0.6731, 0.7692, 0.712, 0.739, 0.712, 0.739, 0.6731, 0.03145, 0.155, 0.02488, 0.1901, 0.0, 0.1875, 0.007527, 0.1473, 0.2768, 0.04708, 0.2457, 0.03339, 0.253, 0.007992, 0.2886, 0.02367, 0.4309, 0.9024, 0.4309, 0.939, 0.4007, 0.939, 0.4007, 0.9024, 0.3287, 0.3237, 0.3474, 0.2939, 0.3694, 0.3065, 0.348, 0.3405, 0.4865, 0.4299, 0.4656, 0.4299, 0.4765, 0.4026, 0.4932, 0.4026, 0.6089, 0.5664, 0.6277, 0.5664, 0.6277, 0.5763, 0.6089, 0.5763, 0.7153, 0.5664, 0.7362, 0.5664, 0.7362, 0.5763, 0.7153, 0.5763, 0.6994, 0.6407, 0.6772, 0.6407, 0.6772, 0.6308, 0.6994, 0.6308, 0.5929, 0.5664, 0.6089, 0.5664, 0.6089, 0.5763, 0.5929, 0.5763, 0.6932, 0.5664, 0.7153, 0.5664, 0.7153, 0.5763, 0.6932, 0.5763, 0.7202, 0.6407, 0.6994, 0.6407, 0.6994, 0.6308, 0.7202, 0.6308, 0.4497, 0.6407, 0.4309, 0.6407, 0.4309, 0.6308, 0.4497, 0.6308, 0.6706, 0.5664, 0.6932, 0.5664, 0.6932, 0.5763, 0.6706, 0.5763, 0.739, 0.6407, 0.7202, 0.6407, 0.7202, 0.6308, 0.739, 0.6308, 0.4705, 0.6407, 0.4497, 0.6407, 0.4497, 0.6308, 0.4705, 0.6308, 0.4469, 0.4398, 0.4309, 0.4398, 0.4309, 0.4299, 0.4469, 0.4299, 0.4927, 0.6407, 0.4705, 0.6407, 0.4705, 0.6308, 0.4927, 0.6308, 0.4656, 0.4398, 0.4469, 0.4398, 0.4469, 0.4299, 0.4656, 0.4299, 0.5152, 0.6407, 0.4927, 0.6407, 0.4927, 0.6308, 0.5152, 0.6308, 0.4865, 0.4398, 0.4656, 0.4398, 0.4656, 0.4299, 0.4865, 0.4299, 0.5374, 0.6407, 0.5152, 0.6407, 0.5152, 0.6308, 0.5374, 0.6308, 0.5086, 0.4398, 0.4865, 0.4398, 0.4865, 0.4299, 0.5086, 0.4299, 0.5582, 0.6407, 0.5374, 0.6407, 0.5374, 0.6308, 0.5582, 0.6308, 0.5312, 0.4398, 0.5086, 0.4398, 0.5086, 0.4299, 0.5312, 0.4299, 0.577, 0.6407, 0.5582, 0.6407, 0.5582, 0.6308, 0.577, 0.6308, 0.5533, 0.4398, 0.5312, 0.4398, 0.5312, 0.4299, 0.5533, 0.4299, 0.5929, 0.6407, 0.577, 0.6407, 0.577, 0.6308, 0.5929, 0.6308, 0.5742, 0.4398, 0.5533, 0.4398, 0.5533, 0.4299, 0.5742, 0.4299, 0.6117, 0.6407, 0.5929, 0.6407, 0.5929, 0.6308, 0.6117, 0.6308, 0.5929, 0.4398, 0.5742, 0.4398, 0.5742, 0.4299, 0.5929, 0.4299, 0.6325, 0.6407, 0.6117, 0.6407, 0.6117, 0.6308, 0.6325, 0.6308, 0.6485, 0.5664, 0.6706, 0.5664, 0.6706, 0.5763, 0.6485, 0.5763, 0.7549, 0.5664, 0.7709, 0.5664, 0.7709, 0.5763, 0.7549, 0.5763, 0.6547, 0.6407, 0.6325, 0.6407, 0.6325, 0.6308, 0.6547, 0.6308, 0.6277, 0.5664, 0.6485, 0.5664, 0.6485, 0.5763, 0.6277, 0.5763, 0.7362, 0.5664, 0.7549, 0.5664, 0.7549, 0.5763, 0.7362, 0.5763, 0.5152, 0.6308, 0.4927, 0.6308, 0.4949, 0.6035, 0.513, 0.6035, 0.9739, 0.4087, 0.9614, 0.4286, 0.9436, 0.4131, 0.9536, 0.3971, 0.4927, 0.6308, 0.4705, 0.6308, 0.4772, 0.6035, 0.4949, 0.6035, 0.9614, 0.4286, 0.9454, 0.4455, 0.9308, 0.4266, 0.9436, 0.4131, 0.4705, 0.6308, 0.4497, 0.6308, 0.4605, 0.6035, 0.4772, 0.6035, 0.9454, 0.4455, 0.9267, 0.4588, 0.9158, 0.4373, 0.9308, 0.4266, 0.6706, 0.5763, 0.6932, 0.5763, 0.6909, 0.6035, 0.6729, 0.6035, 0.7709, 0.2934, 0.7834, 0.2735, 0.8012, 0.289, 0.7912, 0.305, 0.7202, 0.6308, 0.6994, 0.6308, 0.6927, 0.6035, 0.7094, 0.6035, 0.6932, 0.5763, 0.7153, 0.5763, 0.7086, 0.6035, 0.6909, 0.6035, 0.7834, 0.2735, 0.7994, 0.2566, 0.814, 0.2755, 0.8012, 0.289, 0.6994, 0.6308, 0.6772, 0.6308, 0.675, 0.6035, 0.6927, 0.6035, 0.7153, 0.5763, 0.7362, 0.5763, 0.7253, 0.6035, 0.7086, 0.6035, 0.7994, 0.2566, 0.8181, 0.2433, 0.829, 0.2648, 0.814, 0.2755, 0.6772, 0.6308, 0.6547, 0.6308, 0.6569, 0.6035, 0.675, 0.6035, 0.9267, 0.2433, 0.9454, 0.2566, 0.9308, 0.2755, 0.9158, 0.2648, 0.6277, 0.5763, 0.6485, 0.5763, 0.6552, 0.6035, 0.6385, 0.6035, 0.6547, 0.6308, 0.6325, 0.6308, 0.6392, 0.6035, 0.6569, 0.6035, 0.9454, 0.2566, 0.9614, 0.2735, 0.9436, 0.289, 0.9308, 0.2755, 0.6485, 0.5763, 0.6706, 0.5763, 0.6729, 0.6035, 0.6552, 0.6035, 0.6325, 0.6308, 0.6117, 0.6308, 0.6225, 0.6035, 0.6392, 0.6035, 0.9614, 0.2735, 0.9739, 0.2934, 0.9536, 0.305, 0.9436, 0.289, 0.5374, 0.6308, 0.5152, 0.6308, 0.513, 0.6035, 0.5307, 0.6035, 0.5086, 0.4299, 0.4865, 0.4299, 0.4932, 0.4026, 0.5109, 0.4026, 0.5582, 0.6308, 0.5374, 0.6308, 0.5307, 0.6035, 0.5474, 0.6035, 0.5312, 0.4299, 0.5086, 0.4299, 0.5109, 0.4026, 0.5289, 0.4026, 0.7834, 0.4286, 0.7709, 0.4087, 0.7912, 0.3971, 0.8012, 0.4131, 0.5533, 0.4299, 0.5312, 0.4299, 0.5289, 0.4026, 0.5466, 0.4026, 0.7994, 0.4455, 0.7834, 0.4286, 0.8012, 0.4131, 0.814, 0.4266, 0.5742, 0.4299, 0.5533, 0.4299, 0.5466, 0.4026, 0.5633, 0.4026, 0.8181, 0.4588, 0.7994, 0.4455, 0.814, 0.4266, 0.829, 0.4373, 0.8991, 0.2575, 0.9158, 0.2648, 0.8985, 0.2993, 0.8884, 0.2949, 0.7808, 0.3606, 0.7808, 0.3415, 0.8174, 0.3453, 0.8174, 0.3568, 0.9536, 0.3971, 0.9436, 0.4131, 0.9151, 0.3883, 0.9211, 0.3787, 0.8814, 0.2537, 0.8991, 0.2575, 0.8884, 0.2949, 0.8778, 0.2927, 0.7808, 0.3415, 0.7843, 0.3227, 0.8195, 0.334, 0.8174, 0.3453, 0.9436, 0.4131, 0.9308, 0.4266, 0.9075, 0.3964, 0.9151, 0.3883, 0.8634, 0.2537, 0.8814, 0.2537, 0.8778, 0.2927, 0.867, 0.2927, 0.7843, 0.3227, 0.7912, 0.305, 0.8237, 0.3234, 0.8195, 0.334, 0.9308, 0.4266, 0.9158, 0.4373, 0.8985, 0.4028, 0.9075, 0.3964, 0.7912, 0.305, 0.8012, 0.289, 0.8297, 0.3138, 0.8237, 0.3234, 0.9158, 0.4373, 0.8991, 0.4446, 0.8884, 0.4072, 0.8985, 0.4028, 0.8012, 0.289, 0.814, 0.2755, 0.8374, 0.3057, 0.8297, 0.3138, 0.8991, 0.4446, 0.8814, 0.4484, 0.8778, 0.4094, 0.8884, 0.4072, 0.814, 0.2755, 0.829, 0.2648, 0.8464, 0.2993, 0.8374, 0.3057, 0.8814, 0.4484, 0.8634, 0.4484, 0.867, 0.4094, 0.8778, 0.4094, 0.829, 0.2648, 0.8457, 0.2575, 0.8564, 0.2949, 0.8464, 0.2993, 0.8634, 0.4484, 0.8457, 0.4446, 0.8564, 0.4072, 0.867, 0.4094, 0.8457, 0.2575, 0.8634, 0.2537, 0.867, 0.2927, 0.8564, 0.2949, 0.8457, 0.4446, 0.829, 0.4373, 0.8464, 0.4028, 0.8564, 0.4072, 0.9605, 0.3227, 0.9641, 0.3415, 0.9274, 0.3453, 0.9253, 0.334, 0.829, 0.4373, 0.814, 0.4266, 0.8374, 0.3964, 0.8464, 0.4028, 0.9536, 0.305, 0.9605, 0.3227, 0.9253, 0.334, 0.9211, 0.3234, 0.814, 0.4266, 0.8012, 0.4131, 0.8297, 0.3883, 0.8374, 0.3964, 0.9436, 0.289, 0.9536, 0.305, 0.9211, 0.3234, 0.9151, 0.3138, 0.8012, 0.4131, 0.7912, 0.3971, 0.8237, 0.3787, 0.8297, 0.3883, 0.9641, 0.3415, 0.9641, 0.3606, 0.9274, 0.3568, 0.9274, 0.3453, 0.9308, 0.2755, 0.9436, 0.289, 0.9151, 0.3138, 0.9075, 0.3057, 0.7912, 0.3971, 0.7843, 0.3794, 0.8195, 0.3681, 0.8237, 0.3787, 0.9641, 0.3606, 0.9605, 0.3794, 0.9253, 0.3681, 0.9274, 0.3568, 0.9158, 0.2648, 0.9308, 0.2755, 0.9075, 0.3057, 0.8985, 0.2993, 0.7843, 0.3794, 0.7808, 0.3606, 0.8174, 0.3568, 0.8195, 0.3681, 0.9605, 0.3794, 0.9536, 0.3971, 0.9211, 0.3787, 0.9253, 0.3681, 0.9253, 0.334, 0.9274, 0.3453, 0.8834, 0.3499, 0.883, 0.3476, 0.8464, 0.4028, 0.8374, 0.3964, 0.8654, 0.3601, 0.8672, 0.3614, 0.9211, 0.3234, 0.9253, 0.334, 0.883, 0.3476, 0.8822, 0.3455, 0.8374, 0.3964, 0.8297, 0.3883, 0.8639, 0.3585, 0.8654, 0.3601, 0.9151, 0.3138, 0.9211, 0.3234, 0.8822, 0.3455, 0.881, 0.3436, 0.8297, 0.3883, 0.8237, 0.3787, 0.8627, 0.3566, 0.8639, 0.3585, 0.9274, 0.3453, 0.9274, 0.3568, 0.8834, 0.3522, 0.8834, 0.3499, 0.9075, 0.3057, 0.9151, 0.3138, 0.881, 0.3436, 0.8794, 0.342, 0.8237, 0.3787, 0.8195, 0.3681, 0.8618, 0.3545, 0.8627, 0.3566, 0.9274, 0.3568, 0.9253, 0.3681, 0.883, 0.3545, 0.8834, 0.3522, 0.8985, 0.2993, 0.9075, 0.3057, 0.8794, 0.342, 0.8776, 0.3407, 0.8195, 0.3681, 0.8174, 0.3568, 0.8614, 0.3522, 0.8618, 0.3545, 0.9253, 0.3681, 0.9211, 0.3787, 0.8822, 0.3566, 0.883, 0.3545, 0.8884, 0.2949, 0.8985, 0.2993, 0.8776, 0.3407, 0.8756, 0.3398, 0.8174, 0.3568, 0.8174, 0.3453, 0.8614, 0.3499, 0.8614, 0.3522, 0.9211, 0.3787, 0.9151, 0.3883, 0.881, 0.3585, 0.8822, 0.3566, 0.8778, 0.2927, 0.8884, 0.2949, 0.8756, 0.3398, 0.8735, 0.3394, 0.8174, 0.3453, 0.8195, 0.334, 0.8618, 0.3476, 0.8614, 0.3499, 0.9151, 0.3883, 0.9075, 0.3964, 0.8794, 0.3601, 0.881, 0.3585, 0.867, 0.2927, 0.8778, 0.2927, 0.8735, 0.3394, 0.8713, 0.3394, 0.8195, 0.334, 0.8237, 0.3234, 0.8627, 0.3455, 0.8618, 0.3476, 0.9075, 0.3964, 0.8985, 0.4028, 0.8776, 0.3614, 0.8794, 0.3601, 0.8237, 0.3234, 0.8297, 0.3138, 0.8639, 0.3436, 0.8627, 0.3455, 0.8985, 0.4028, 0.8884, 0.4072, 0.8756, 0.3623, 0.8776, 0.3614, 0.8297, 0.3138, 0.8374, 0.3057, 0.8654, 0.342, 0.8639, 0.3436, 0.8884, 0.4072, 0.8778, 0.4094, 0.8735, 0.3627, 0.8756, 0.3623, 0.8374, 0.3057, 0.8464, 0.2993, 0.8672, 0.3407, 0.8654, 0.342, 0.8778, 0.4094, 0.867, 0.4094, 0.8713, 0.3627, 0.8735, 0.3627, 0.8464, 0.2993, 0.8564, 0.2949, 0.8692, 0.3398, 0.8672, 0.3407, 0.867, 0.4094, 0.8564, 0.4072, 0.8692, 0.3623, 0.8713, 0.3627, 0.8564, 0.2949, 0.867, 0.2927, 0.8713, 0.3394, 0.8692, 0.3398, 0.8564, 0.4072, 0.8464, 0.4028, 0.8672, 0.3614, 0.8692, 0.3623, 0.8834, 0.3499, 0.8834, 0.3522, 0.883, 0.3545, 0.8822, 0.3566, 0.881, 0.3585, 0.8794, 0.3601, 0.8776, 0.3614, 0.8756, 0.3623, 0.8735, 0.3627, 0.8713, 0.3627, 0.8692, 0.3623, 0.8672, 0.3614, 0.8654, 0.3601, 0.8639, 0.3585, 0.8627, 0.3566, 0.8618, 0.3545, 0.8614, 0.3522, 0.8614, 0.3499, 0.8618, 0.3476, 0.8627, 0.3455, 0.8639, 0.3436, 0.8654, 0.342, 0.8672, 0.3407, 0.8692, 0.3398, 0.8713, 0.3394, 0.8735, 0.3394, 0.8756, 0.3398, 0.8776, 0.3407, 0.8794, 0.342, 0.881, 0.3436, 0.8822, 0.3455, 0.883, 0.3476, 0.5926, 0.07967, 0.57, 0.07967, 0.5626, 0.0, 0.6, 4.969e-08, 0.6147, 0.08434, 0.5926, 0.07967, 0.6, 4.969e-08, 0.6366, 0.007736, 0.6356, 0.09351, 0.6147, 0.08434, 0.6366, 0.007736, 0.6711, 0.02291, 0.6959, 0.2133, 0.6959, 0.1893, 0.7709, 0.1815, 0.7709, 0.2211, 0.6543, 0.1068, 0.6356, 0.09351, 0.6711, 0.02291, 0.7022, 0.04494, 0.6915, 0.2368, 0.6959, 0.2133, 0.7709, 0.2211, 0.7636, 0.26, 0.6703, 0.1238, 0.6543, 0.1068, 0.7022, 0.04494, 0.7286, 0.07298, 0.6828, 0.2589, 0.6915, 0.2368, 0.7636, 0.26, 0.7493, 0.2967, 0.6828, 0.1437, 0.6703, 0.1238, 0.7286, 0.07298, 0.7493, 0.1059, 0.6703, 0.2788, 0.6828, 0.2589, 0.7493, 0.2967, 0.7286, 0.3296, 0.6915, 0.1658, 0.6828, 0.1437, 0.7493, 0.1059, 0.7636, 0.1426, 0.6543, 0.2958, 0.6703, 0.2788, 0.7286, 0.3296, 0.7022, 0.3577, 0.6959, 0.1893, 0.6915, 0.1658, 0.7636, 0.1426, 0.7709, 0.1815, 0.6356, 0.3091, 0.6543, 0.2958, 0.7022, 0.3577, 0.6711, 0.3797, 0.6147, 0.3183, 0.6356, 0.3091, 0.6711, 0.3797, 0.6366, 0.3949, 0.5926, 0.3229, 0.6147, 0.3183, 0.6366, 0.3949, 0.6, 0.4026, 0.57, 0.3229, 0.5926, 0.3229, 0.6, 0.4026, 0.5626, 0.4026, 0.5479, 0.3183, 0.57, 0.3229, 0.5626, 0.4026, 0.526, 0.3949, 0.57, 0.07967, 0.5479, 0.08434, 0.526, 0.007736, 0.5626, 0.0, 0.5479, 0.08434, 0.527, 0.09351, 0.4915, 0.02291, 0.526, 0.007736, 0.527, 0.09351, 0.5083, 0.1068, 0.4604, 0.04494, 0.4915, 0.02291, 0.5083, 0.1068, 0.4923, 0.1238, 0.434, 0.07298, 0.4604, 0.04494, 0.4923, 0.1238, 0.4798, 0.1437, 0.4133, 0.1059, 0.434, 0.07298, 0.4798, 0.1437, 0.4712, 0.1658, 0.399, 0.1426, 0.4133, 0.1059, 0.4712, 0.1658, 0.4667, 0.1893, 0.3917, 0.1815, 0.399, 0.1426, 0.4667, 0.1893, 0.4667, 0.2133, 0.3917, 0.2211, 0.3917, 0.1815, 0.4667, 0.2133, 0.4712, 0.2368, 0.399, 0.26, 0.3917, 0.2211, 0.4712, 0.2368, 0.4798, 0.2589, 0.4133, 0.2967, 0.399, 0.26, 0.4798, 0.2589, 0.4923, 0.2788, 0.434, 0.3296, 0.4133, 0.2967, 0.4923, 0.2788, 0.5083, 0.2958, 0.4604, 0.3577, 0.434, 0.3296, 0.5083, 0.2958, 0.527, 0.3091, 0.4915, 0.3797, 0.4604, 0.3577, 0.527, 0.3091, 0.5479, 0.3183, 0.526, 0.3949, 0.4915, 0.3797, 0.075, 0.4675, 0.04859, 0.4955, 0.04372, 0.4913, 0.07101, 0.4623, 0.1061, 0.4455, 0.075, 0.4675, 0.07101, 0.4623, 0.1031, 0.4396, 0.1406, 0.4303, 0.1061, 0.4455, 0.1031, 0.4396, 0.1387, 0.4239, 0.1772, 0.4226, 0.1406, 0.4303, 0.1387, 0.4239, 0.1766, 0.4159, 0.2145, 0.4226, 0.1772, 0.4226, 0.1766, 0.4159, 0.2151, 0.4159, 0.2512, 0.4303, 0.2145, 0.4226, 0.2151, 0.4159, 0.253, 0.4239, 0.2857, 0.4455, 0.2512, 0.4303, 0.253, 0.4239, 0.2886, 0.4396, 0.3167, 0.4675, 0.2857, 0.4455, 0.2886, 0.4396, 0.3207, 0.4623, 0.3431, 0.4955, 0.3167, 0.4675, 0.3207, 0.4623, 0.348, 0.4913, 0.3639, 0.5285, 0.3431, 0.4955, 0.348, 0.4913, 0.3694, 0.5254, 0.3782, 0.5651, 0.3639, 0.5285, 0.3694, 0.5254, 0.3842, 0.5632, 0.3854, 0.604, 0.3782, 0.5651, 0.3842, 0.5632, 0.3917, 0.6034, 0.3854, 0.6437, 0.3854, 0.604, 0.3917, 0.6034, 0.3917, 0.6443, 0.3782, 0.6826, 0.3854, 0.6437, 0.3917, 0.6443, 0.3842, 0.6845, 0.04859, 0.4955, 0.02784, 0.5285, 0.02229, 0.5254, 0.04372, 0.4913, 0.02784, 0.5285, 0.01355, 0.5651, 0.007527, 0.5632, 0.02229, 0.5254, 0.01355, 0.5651, 0.006267, 0.604, 0.0, 0.6034, 0.007527, 0.5632, 0.006267, 0.604, 0.006267, 0.6437, 4.68e-08, 0.6443, 0.0, 0.6034, 0.006267, 0.6437, 0.01355, 0.6826, 0.007527, 0.6845, 4.68e-08, 0.6443, 0.1406, 0.8174, 0.1772, 0.8252, 0.1766, 0.8318, 0.1387, 0.8238, 0.01355, 0.6826, 0.02784, 0.7192, 0.02229, 0.7224, 0.007527, 0.6845, 0.1772, 0.8252, 0.2145, 0.8252, 0.2151, 0.8318, 0.1766, 0.8318, 0.02784, 0.7192, 0.04859, 0.7522, 0.04372, 0.7564, 0.02229, 0.7224, 0.2145, 0.8252, 0.2512, 0.8174, 0.253, 0.8238, 0.2151, 0.8318, 0.04859, 0.7522, 0.075, 0.7802, 0.07101, 0.7854, 0.04372, 0.7564, 0.2512, 0.8174, 0.2857, 0.8023, 0.2886, 0.8081, 0.253, 0.8238, 0.075, 0.7802, 0.1061, 0.8023, 0.1031, 0.8081, 0.07101, 0.7854, 0.2857, 0.8023, 0.3167, 0.7802, 0.3207, 0.7854, 0.2886, 0.8081, 0.1061, 0.8023, 0.1406, 0.8174, 0.1387, 0.8238, 0.1031, 0.8081, 0.3167, 0.7802, 0.3431, 0.7522, 0.348, 0.7564, 0.3207, 0.7854, 0.3431, 0.7522, 0.3639, 0.7192, 0.3694, 0.7224, 0.348, 0.7564, 0.3639, 0.7192, 0.3782, 0.6826, 0.3842, 0.6845, 0.3694, 0.7224, 0.9399, 0.9476, 0.9399, 0.9806, 0.9096, 0.9806, 0.9096, 0.9476, 0.9399, 0.911, 0.9399, 0.9476, 0.9096, 0.9476, 0.9096, 0.911, 0.9399, 0.8721, 0.9399, 0.911, 0.9096, 0.911, 0.9096, 0.8721, 0.9399, 0.8325, 0.9399, 0.8721, 0.9096, 0.8721, 0.9096, 0.8325, 0.9399, 0.7936, 0.9399, 0.8325, 0.9096, 0.8325, 0.9096, 0.7936, 0.7692, 0.7517, 0.7692, 0.7906, 0.739, 0.7906, 0.739, 0.7517, 0.7692, 0.7906, 0.7692, 0.8272, 0.739, 0.8272, 0.739, 0.7906, 0.7692, 0.8272, 0.7692, 0.8602, 0.739, 0.8602, 0.739, 0.8272, 0.7692, 0.8602, 0.7692, 0.8882, 0.739, 0.8882, 0.739, 0.8602, 0.4309, 0.7153, 0.4309, 0.7483, 0.4007, 0.7483, 0.4007, 0.7153, 0.4309, 0.7483, 0.4309, 0.7849, 0.4007, 0.7849, 0.4007, 0.7483, 0.4309, 0.7849, 0.4309, 0.8238, 0.4007, 0.8238, 0.4007, 0.7849, 0.4309, 0.8238, 0.4309, 0.8635, 0.4007, 0.8635, 0.4007, 0.8238, 0.4309, 0.8635, 0.4309, 0.9024, 0.4007, 0.9024, 0.4007, 0.8635, 0.7692, 0.712, 0.7692, 0.7517, 0.739, 0.7517, 0.739, 0.712, 0.0625, 0.02479, 0.0625, 0.2938, 0.03125, 0.2938, 0.03125, 0.02479, 0.03125, 0.02479, 0.03125, 0.2938, 5.96e-08, 0.2938, 8.941e-08, 0.02479, 0.09375, 0.02479, 0.09375, 0.2938, 0.0625, 0.2938, 0.0625, 0.02479, 0.125, 0.02479, 0.125, 0.2938, 0.09375, 0.2938, 0.09375, 0.02479, 0.1562, 0.02479, 0.1562, 0.2938, 0.125, 0.2938, 0.125, 0.02479, 0.1875, 0.02479, 0.1875, 0.2938, 0.1562, 0.2938, 0.1562, 0.02479, 0.2187, 0.02479, 0.2187, 0.2938, 0.1875, 0.2938, 0.1875, 0.02479, 0.25, 0.02479, 0.25, 0.2938, 0.2187, 0.2938, 0.2187, 0.02479, 0.2812, 0.02479, 0.2812, 0.2938, 0.25, 0.2938, 0.25, 0.02479, 0.3125, 0.02479, 0.3125, 0.2938, 0.2812, 0.2938, 0.2812, 0.02479, 0.3437, 0.02479, 0.3437, 0.2938, 0.3125, 0.2938, 0.3125, 0.02479, 0.375, 0.02479, 0.375, 0.2938, 0.3437, 0.2938, 0.3437, 0.02479, 0.4062, 0.02479, 0.4062, 0.2938, 0.375, 0.2938, 0.375, 0.02479, 0.4375, 0.02479, 0.4375, 0.2938, 0.4062, 0.2938, 0.4062, 0.02479, 0.4687, 0.02479, 0.4687, 0.2938, 0.4375, 0.2938, 0.4375, 0.02479, 0.5, 0.02479, 0.5, 0.2938, 0.4687, 0.2938, 0.4687, 0.02479, 0.5312, 0.02479, 0.5312, 0.2938, 0.5, 0.2938, 0.5, 0.02479, 0.5625, 0.02479, 0.5625, 0.2938, 0.5312, 0.2938, 0.5312, 0.02479, 0.5937, 0.02479, 0.5937, 0.2938, 0.5625, 0.2938, 0.5625, 0.02479, 0.625, 0.02479, 0.625, 0.2938, 0.5937, 0.2938, 0.5937, 0.02479, 0.6562, 0.02479, 0.6562, 0.2938, 0.625, 0.2938, 0.625, 0.02479, 0.6875, 0.02479, 0.6875, 0.2938, 0.6562, 0.2938, 0.6562, 0.02479, 0.7187, 0.02479, 0.7187, 0.2938, 0.6875, 0.2938, 0.6875, 0.02479, 0.75, 0.02479, 0.75, 0.2938, 0.7187, 0.2938, 0.7187, 0.02479, 0.7812, 0.02479, 0.7812, 0.2938, 0.75, 0.2938, 0.75, 0.02479, 0.8125, 0.02479, 0.8125, 0.2938, 0.7812, 0.2938, 0.7812, 0.02479, 0.8437, 0.02479, 0.8437, 0.2938, 0.8125, 0.2938, 0.8125, 0.02479, 0.875, 0.02479, 0.875, 0.2938, 0.8437, 0.2938, 0.8437, 0.02479, 0.9062, 0.02479, 0.9062, 0.2938, 0.875, 0.2938, 0.875, 0.02479, 0.9375, 0.02479, 0.9375, 0.2938, 0.9062, 0.2938, 0.9062, 0.02479, 0.9688, 0.02479, 0.9688, 0.2938, 0.9375, 0.2938, 0.9375, 0.02479, 1.0, 0.02479, 1.0, 0.2938, 0.9688, 0.2938, 0.9688, 0.02479, 0.1689, 0.1219, 0.126, 0.1634, 0.08157, 0.1282, 0.1325, 0.07893, 0.5114, 0.08924, 0.4553, 0.06675, 0.472, 0.01359, 0.5385, 0.04024, 0.2194, 0.08924, 0.1689, 0.1219, 0.1325, 0.07893, 0.1923, 0.04024, 0.5619, 0.1219, 0.5114, 0.08924, 0.5385, 0.04024, 0.5983, 0.07893, 0.2755, 0.06675, 0.2194, 0.08924, 0.1923, 0.04024, 0.2588, 0.01359, 0.6048, 0.1634, 0.5619, 0.1219, 0.5983, 0.07893, 0.6492, 0.1282, 0.335, 0.05529, 0.2755, 0.06675, 0.2588, 0.01359, 0.3294, 7.654e-08, 0.6386, 0.2123, 0.6048, 0.1634, 0.6492, 0.1282, 0.6892, 0.1861, 0.6618, 0.2666, 0.6386, 0.2123, 0.6892, 0.1861, 0.7168, 0.2504, 0.6737, 0.3242, 0.6618, 0.2666, 0.7168, 0.2504, 0.7308, 0.3187, 0.6737, 0.3829, 0.6737, 0.3242, 0.7308, 0.3187, 0.7308, 0.3884, 0.6618, 0.4406, 0.6737, 0.3829, 0.7308, 0.3884, 0.7168, 0.4567, 0.6386, 0.4948, 0.6618, 0.4406, 0.7168, 0.4567, 0.6892, 0.521, 0.6048, 0.5437, 0.6386, 0.4948, 0.6892, 0.521, 0.6492, 0.5789, 0.5619, 0.5852, 0.6048, 0.5437, 0.6492, 0.5789, 0.5983, 0.6282, 0.5114, 0.6179, 0.5619, 0.5852, 0.5983, 0.6282, 0.5385, 0.6669, 0.9994, 0.8925, 0.8657, 0.8928, 0.8655, 0.8285, 0.9993, 0.8283, 0.9993, 0.8283, 0.8655, 0.8285, 0.8655, 0.7602, 0.9992, 0.7602, 0.9992, 0.7602, 0.8655, 0.7602, 0.8655, 0.6906, 0.9993, 0.6907, 0.9993, 0.6907, 0.8655, 0.6906, 0.8657, 0.6222, 0.9994, 0.6226, 0.9994, 0.6226, 0.8657, 0.6222, 0.8659, 0.5579, 0.9997, 0.5584, 0.9997, 0.5584, 0.8659, 0.5579, 0.8662, 0.5, 1.0, 0.5006, 0.8655, 0.5486, 0.7317, 0.5492, 0.7314, 0.5, 0.8651, 0.4994, 0.8651, 0.4994, 0.7314, 0.5, 0.7311, 0.4421, 0.8648, 0.4417, 0.8648, 0.4417, 0.7311, 0.4421, 0.7309, 0.3778, 0.8647, 0.3775, 0.8647, 0.3775, 0.7309, 0.3778, 0.7308, 0.3094, 0.8646, 0.3094, 0.8646, 0.3094, 0.7308, 0.3094, 0.7308, 0.2398, 0.8646, 0.2399, 0.8646, 0.2399, 0.7308, 0.2398, 0.7309, 0.1715, 0.8647, 0.1718, 0.8647, 0.1718, 0.7309, 0.1715, 0.7311, 0.1072, 0.8648, 0.1076, 0.8648, 0.1076, 0.7311, 0.1072, 0.7314, 0.04925, 0.8651, 0.04981, 0.8651, 0.04981, 0.7314, 0.04925, 0.7317, 0.0, 0.8655, 0.0006817, 0.8651, 0.9994, 0.7314, 1.0, 0.7311, 0.9421, 0.8648, 0.9417, 0.8648, 0.9417, 0.7311, 0.9421, 0.7309, 0.8778, 0.8647, 0.8775, 0.8647, 0.8775, 0.7309, 0.8778, 0.7308, 0.8094, 0.8646, 0.8094, 0.8646, 0.8094, 0.7308, 0.8094, 0.7308, 0.7398, 0.8646, 0.7399, 0.8646, 0.7399, 0.7308, 0.7398, 0.7309, 0.6715, 0.8647, 0.6718, 0.8647, 0.6718, 0.7309, 0.6715, 0.7311, 0.6072, 0.8648, 0.6076, 0.8648, 0.6076, 0.7311, 0.6072, 0.7314, 0.5492, 0.8651, 0.5498, 1.0, 0.4994, 0.8662, 0.5, 0.8659, 0.4508, 0.9997, 0.4503, 0.9997, 0.4503, 0.8659, 0.4508, 0.8657, 0.3928, 0.9994, 0.3925, 0.9994, 0.3925, 0.8657, 0.3928, 0.8655, 0.3285, 0.9993, 0.3283, 0.9993, 0.3283, 0.8655, 0.3285, 0.8655, 0.2602, 0.9992, 0.2602, 0.9992, 0.2602, 0.8655, 0.2602, 0.8655, 0.1906, 0.9993, 0.1907, 0.9993, 0.1907, 0.8655, 0.1906, 0.8657, 0.1222, 0.9994, 0.1226, 0.9994, 0.1226, 0.8657, 0.1222, 0.8659, 0.05791, 0.9997, 0.05841, 0.9997, 0.05841, 0.8659, 0.05791, 0.8662, 0.0, 1.0, 0.0006493, 0.9997, 0.9503, 0.8659, 0.9508, 0.8657, 0.8928, 0.9994, 0.8925, 1.0, 0.9994, 0.8662, 1.0, 0.8659, 0.9508, 0.9997, 0.9503, 0.3958, 0.05529, 0.335, 0.05529, 0.3294, 7.654e-08, 0.4014, 0.0, 0.126, 0.1634, 0.09222, 0.2123, 0.04159, 0.1861, 0.08157, 0.1282, 0.4553, 0.06675, 0.3958, 0.05529, 0.4014, 0.0, 0.472, 0.01359, 0.09222, 0.2123, 0.06899, 0.2666, 0.01404, 0.2504, 0.04159, 0.1861, 0.06899, 0.2666, 0.05714, 0.3242, 3.955e-08, 0.3187, 0.01404, 0.2504, 0.05714, 0.3242, 0.05714, 0.3829, 0.0, 0.3884, 3.955e-08, 0.3187, 0.05714, 0.3829, 0.06899, 0.4406, 0.01404, 0.4567, 0.0, 0.3884, 0.06899, 0.4406, 0.09222, 0.4948, 0.04159, 0.521, 0.01404, 0.4567, 0.09222, 0.4948, 0.126, 0.5437, 0.08157, 0.5789, 0.04159, 0.521, 0.126, 0.5437, 0.1689, 0.5852, 0.1325, 0.6282, 0.08157, 0.5789, 0.1689, 0.5852, 0.2194, 0.6179, 0.1923, 0.6669, 0.1325, 0.6282, 0.2194, 0.6179, 0.2755, 0.6404, 0.2588, 0.6935, 0.1923, 0.6669, 0.2755, 0.6404, 0.335, 0.6518, 0.3294, 0.7071, 0.2588, 0.6935, 0.335, 0.6518, 0.3958, 0.6518, 0.4014, 0.7071, 0.3294, 0.7071, 0.3958, 0.6518, 0.4553, 0.6404, 0.472, 0.6935, 0.4014, 0.7071, 0.4553, 0.6404, 0.5114, 0.6179, 0.5385, 0.6669, 0.472, 0.6935, 0.6828, 0.1437, 0.6915, 0.1658, 0.6959, 0.1893, 0.6959, 0.2133, 0.6915, 0.2368, 0.6828, 0.2589, 0.6703, 0.2788, 0.6543, 0.2958, 0.6356, 0.3091, 0.6147, 0.3183, 0.5926, 0.3229, 0.57, 0.3229, 0.5479, 0.3183, 0.527, 0.3091, 0.5083, 0.2958, 0.4923, 0.2788, 0.4798, 0.2589, 0.4712, 0.2368, 0.4667, 0.2133, 0.4667, 0.1893, 0.4712, 0.1658, 0.4798, 0.1437, 0.4923, 0.1238, 0.5083, 0.1068, 0.527, 0.09351, 0.5479, 0.08434, 0.57, 0.07967, 0.5926, 0.07967, 0.6147, 0.08434, 0.6356, 0.09351, 0.6543, 0.1068, 0.6703, 0.1238, 0.7709, 0.1336, 0.7709, 0.1097, 0.7753, 0.08615, 0.7839, 0.06402, 0.7965, 0.0441, 0.8124, 0.02715, 0.8312, 0.01384, 0.852, 0.004674, 0.8742, 0.0, 0.8967, 0.0, 0.9189, 0.004674, 0.9397, 0.01384, 0.9585, 0.02715, 0.9744, 0.0441, 0.987, 0.06402, 0.9956, 0.08615, 1.0, 0.1097, 1.0, 0.1336, 0.9956, 0.1571, 0.987, 0.1792, 0.9744, 0.1992, 0.9585, 0.2161, 0.9397, 0.2294, 0.9189, 0.2386, 0.8967, 0.2433, 0.8742, 0.2433, 0.852, 0.2386, 0.8312, 0.2294, 0.8124, 0.2161, 0.7965, 0.1992, 0.7839, 0.1792, 0.7753, 0.1571, 0.7362, 0.4106, 0.7549, 0.4106, 0.7549, 0.5664, 0.7362, 0.5664, 0.6277, 0.4106, 0.6485, 0.4106, 0.6485, 0.5664, 0.6277, 0.5664, 0.6547, 0.7965, 0.6325, 0.7965, 0.6325, 0.6407, 0.6547, 0.6407, 0.7549, 0.4106, 0.7709, 0.4106, 0.7709, 0.5664, 0.7549, 0.5664, 0.6485, 0.4106, 0.6706, 0.4106, 0.6706, 0.5664, 0.6485, 0.5664, 0.6325, 0.7965, 0.6117, 0.7965, 0.6117, 0.6407, 0.6325, 0.6407, 0.5929, 0.5956, 0.5742, 0.5956, 0.5742, 0.4398, 0.5929, 0.4398, 0.6117, 0.7965, 0.5929, 0.7965, 0.5929, 0.6407, 0.6117, 0.6407, 0.5742, 0.5956, 0.5533, 0.5956, 0.5533, 0.4398, 0.5742, 0.4398, 0.5929, 0.7965, 0.577, 0.7965, 0.577, 0.6407, 0.5929, 0.6407, 0.5533, 0.5956, 0.5312, 0.5956, 0.5312, 0.4398, 0.5533, 0.4398, 0.577, 0.7965, 0.5582, 0.7965, 0.5582, 0.6407, 0.577, 0.6407, 0.5312, 0.5956, 0.5086, 0.5956, 0.5086, 0.4398, 0.5312, 0.4398, 0.5582, 0.7965, 0.5374, 0.7965, 0.5374, 0.6407, 0.5582, 0.6407, 0.5086, 0.5956, 0.4865, 0.5956, 0.4865, 0.4398, 0.5086, 0.4398, 0.5374, 0.7965, 0.5152, 0.7965, 0.5152, 0.6407, 0.5374, 0.6407, 0.4865, 0.5956, 0.4656, 0.5956, 0.4656, 0.4398, 0.4865, 0.4398, 0.5152, 0.7965, 0.4927, 0.7965, 0.4927, 0.6407, 0.5152, 0.6407, 0.4656, 0.5956, 0.4469, 0.5956, 0.4469, 0.4398, 0.4656, 0.4398, 0.4927, 0.7965, 0.4705, 0.7965, 0.4705, 0.6407, 0.4927, 0.6407, 0.4469, 0.5956, 0.4309, 0.5956, 0.4309, 0.4398, 0.4469, 0.4398, 0.4705, 0.7965, 0.4497, 0.7965, 0.4497, 0.6407, 0.4705, 0.6407, 0.739, 0.7965, 0.7202, 0.7965, 0.7202, 0.6407, 0.739, 0.6407, 0.6706, 0.4106, 0.6932, 0.4106, 0.6932, 0.5664, 0.6706, 0.5664, 0.4497, 0.7965, 0.4309, 0.7965, 0.4309, 0.6407, 0.4497, 0.6407, 0.7202, 0.7965, 0.6994, 0.7965, 0.6994, 0.6407, 0.7202, 0.6407, 0.6932, 0.4106, 0.7153, 0.4106, 0.7153, 0.5664, 0.6932, 0.5664, 0.5929, 0.4106, 0.6089, 0.4106, 0.6089, 0.5664, 0.5929, 0.5664, 0.6994, 0.7965, 0.6772, 0.7965, 0.6772, 0.6407, 0.6994, 0.6407, 0.7153, 0.4106, 0.7362, 0.4106, 0.7362, 0.5664, 0.7153, 0.5664, 0.6089, 0.4106, 0.6277, 0.4106, 0.6277, 0.5664, 0.6089, 0.5664, 0.6772, 0.7965, 0.6547, 0.7965, 0.6547, 0.6407, 0.6772, 0.6407, 0.6772, 0.8045, 0.6547, 0.8045, 0.6547, 0.7965, 0.6772, 0.7965, 0.6089, 0.4026, 0.6277, 0.4026, 0.6277, 0.4106, 0.6089, 0.4106, 0.7153, 0.4026, 0.7362, 0.4026, 0.7362, 0.4106, 0.7153, 0.4106, 0.6994, 0.8045, 0.6772, 0.8045, 0.6772, 0.7965, 0.6994, 0.7965, 0.5929, 0.4026, 0.6089, 0.4026, 0.6089, 0.4106, 0.5929, 0.4106, 0.6932, 0.4026, 0.7153, 0.4026, 0.7153, 0.4106, 0.6932, 0.4106, 0.7202, 0.8045, 0.6994, 0.8045, 0.6994, 0.7965, 0.7202, 0.7965, 0.4497, 0.8045, 0.4309, 0.8045, 0.4309, 0.7965, 0.4497, 0.7965, 0.6706, 0.4026, 0.6932, 0.4026, 0.6932, 0.4106, 0.6706, 0.4106, 0.739, 0.8045, 0.7202, 0.8045, 0.7202, 0.7965, 0.739, 0.7965, 0.4705, 0.8045, 0.4497, 0.8045, 0.4497, 0.7965, 0.4705, 0.7965, 0.4469, 0.6035, 0.4309, 0.6035, 0.4309, 0.5956, 0.4469, 0.5956, 0.4927, 0.8045, 0.4705, 0.8045, 0.4705, 0.7965, 0.4927, 0.7965, 0.4656, 0.6035, 0.4469, 0.6035, 0.4469, 0.5956, 0.4656, 0.5956, 0.5152, 0.8045, 0.4927, 0.8045, 0.4927, 0.7965, 0.5152, 0.7965, 0.4865, 0.6035, 0.4656, 0.6035, 0.4656, 0.5956, 0.4865, 0.5956, 0.5374, 0.8045, 0.5152, 0.8045, 0.5152, 0.7965, 0.5374, 0.7965, 0.5086, 0.6035, 0.4865, 0.6035, 0.4865, 0.5956, 0.5086, 0.5956, 0.5582, 0.8045, 0.5374, 0.8045, 0.5374, 0.7965, 0.5582, 0.7965, 0.5312, 0.6035, 0.5086, 0.6035, 0.5086, 0.5956, 0.5312, 0.5956, 0.577, 0.8045, 0.5582, 0.8045, 0.5582, 0.7965, 0.577, 0.7965, 0.5533, 0.6035, 0.5312, 0.6035, 0.5312, 0.5956, 0.5533, 0.5956, 0.5929, 0.8045, 0.577, 0.8045, 0.577, 0.7965, 0.5929, 0.7965, 0.5742, 0.6035, 0.5533, 0.6035, 0.5533, 0.5956, 0.5742, 0.5956, 0.6117, 0.8045, 0.5929, 0.8045, 0.5929, 0.7965, 0.6117, 0.7965, 0.5929, 0.6035, 0.5742, 0.6035, 0.5742, 0.5956, 0.5929, 0.5956, 0.6325, 0.8045, 0.6117, 0.8045, 0.6117, 0.7965, 0.6325, 0.7965, 0.6485, 0.4026, 0.6706, 0.4026, 0.6706, 0.4106, 0.6485, 0.4106, 0.7549, 0.4026, 0.7709, 0.4026, 0.7709, 0.4106, 0.7549, 0.4106, 0.6547, 0.8045, 0.6325, 0.8045, 0.6325, 0.7965, 0.6547, 0.7965, 0.6277, 0.4026, 0.6485, 0.4026, 0.6485, 0.4106, 0.6277, 0.4106, 0.7362, 0.4026, 0.7549, 0.4026, 0.7549, 0.4106, 0.7362, 0.4106])
me_cylinder.materials.append(mat_colors)
me_cylinder.materials.append(mat_gray)
me_cylinder.materials.append(mat_glass)
me_cylinder.use_remesh_preserve_volume = False
me_cylinder.use_remesh_preserve_attributes = False
me_cylinder.use_mirror_vertex_groups = False
me_cylinder.update()

# ---- objects
ob_lighthouse = bpy.data.objects.new('Lighthouse', me_cylinder)

# ---- transforms, parenting, visibility, modifiers, constraints
ob_lighthouse.location = (0.0, 0.0, 0.0)
ob_lighthouse.lineart.crease_threshold = 0.0
_m = ob_lighthouse.modifiers.new('EdgeSplit', 'EDGE_SPLIT')
_m.use_edge_angle = False

# ---- collection membership
col_collection_1.objects.link(ob_lighthouse)

# ---- scene / render settings (as saved in the file)
scene.frame_start = 1; scene.frame_end = 250; scene.frame_set(1)
scene.render.engine = 'BLENDER_EEVEE_NEXT'
scene.render.resolution_percentage = 50
scene.render.dither_intensity = 0.0
scene.cycles.use_denoising = False
scene.cycles.samples = 10
scene.cycles.sampling_pattern = 'TABULATED_SOBOL'
scene.cycles.light_sampling_threshold = 0.0
scene.cycles.use_adaptive_sampling = False
scene.cycles.use_light_tree = False
scene.cycles.blur_glossy = 0.0
scene.cycles.pixel_filter_type = 'GAUSSIAN'
scene.cycles.sample_clamp_indirect = 0.0
scene.view_settings.view_transform = 'Standard'
bpy.context.view_layer.update()

# ---- added for rendering (the .blend has no active camera and no usable light): camera, sun
cam_auto = bpy.data.cameras.new('AutoCamera')
cam_auto.lens = 50.0
cam_auto.sensor_width = 36.0
cam_auto.clip_end = 2666.93
ob_auto_camera = bpy.data.objects.new('AutoCamera', cam_auto)
scene.collection.objects.link(ob_auto_camera)
ob_auto_camera.location = (151.962, -182.355, 110.105)
ob_auto_camera.rotation_euler = (1.09748, -7.21219e-08, 0.694738)
scene.camera = ob_auto_camera
light_auto_sun = bpy.data.lights.new('AutoSun', 'SUN')
light_auto_sun.energy = 3.0
light_auto_sun.angle = 0.0523599
ob_auto_sun = bpy.data.objects.new('AutoSun', light_auto_sun)
scene.collection.objects.link(ob_auto_sun)
ob_auto_sun.rotation_euler = (0.872665, 0.174533, 0.523599)
bpy.context.view_layer.update()

